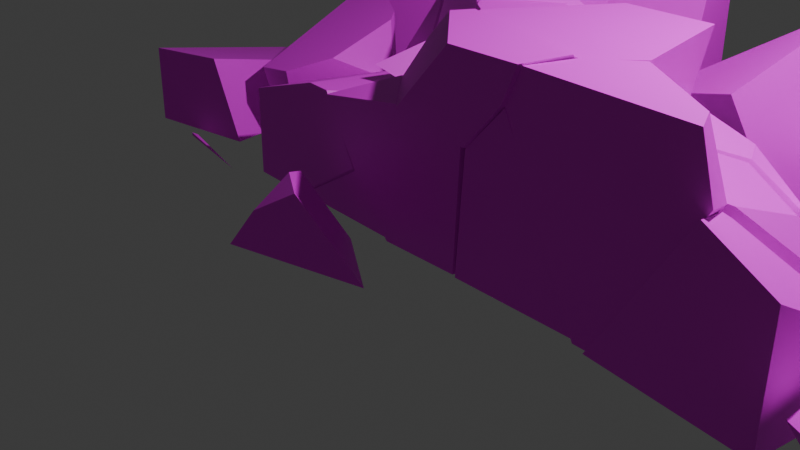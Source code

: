 # Source: muralla2.blend  (saved by Blender 4.2.66; exported with 4.5.12 LTS)
import bpy
from mathutils import Matrix  # noqa: F401  (used for matrix-valued properties, if any)

bpy.ops.wm.read_factory_settings(use_empty=True)
scene = bpy.context.scene
scene.name = 'Scene'

# ---- collections
col_collection = bpy.data.collections.new('Collection'); scene.collection.children.link(col_collection)

# ---- images (referenced by path relative to the original .blend; pixels are not part of the script)
import os
ASSET_DIR = os.environ.get("B2B_ASSET_DIR", "")  # directory of the original .blend (textures are referenced by path, not embedded)
HERE = os.path.dirname(os.path.abspath(__file__))  # packed textures are extracted next to this script under _unpacked/

def load_image(name, relpath, width, height, colorspace="sRGB"):
    """Load a texture the original file referenced (path relative to the .blend, or extracted next to this script)."""
    p = next((c for c in (os.path.join(HERE, relpath), os.path.join(ASSET_DIR, relpath)) if relpath and os.path.exists(c)), "")
    if p:
        img = bpy.data.images.load(p, check_existing=True)
        img.name = name
    else:  # same state as the original file: an image datablock whose file is absent (Cycles renders it pink)
        img = bpy.data.images.new(name, width, height)
        img.source = "FILE"
        img.filepath = "//" + (relpath or name)
    img.colorspace_settings.name = colorspace
    return img
img_muralla2_ao2_png = load_image('Muralla2_AO2.png', 'Muralla2_AO2.png', 1024, 1024, 'sRGB')

# ---- materials (node trees are filled in below, after node groups)
mat_material = bpy.data.materials.new('Material')
mat_material.alpha_threshold = 0.0
mat_material.roughness = 0.5
mat_material.line_color = (0.0, 0.0, 0.0, 1.0)

# ---- material node trees
mat_material.use_nodes = True; mat_material.node_tree.nodes.clear()
_N = mat_material.node_tree.nodes; _L = mat_material.node_tree.links
n0 = _N.new('ShaderNodeOutputMaterial'); n0.name = 'Material Output'; n0.location = (300, 300)
n1 = _N.new('ShaderNodeBsdfPrincipled'); n1.name = 'Principled BSDF'; n1.location = (10, 300)
n1.inputs[3].default_value = 1.45
n2 = _N.new('ShaderNodeTexImage'); n2.name = 'Image Texture'; n2.location = (-276, 288)
n2.image = img_muralla2_ao2_png
_L.new(n1.outputs[0], n0.inputs[0])
_L.new(n2.outputs[0], n1.inputs[0])
n0.is_active_output = True

# ---- world
world_world = bpy.data.worlds.new('World'); scene.world = world_world
world_world.use_nodes = True; world_world.node_tree.nodes.clear()
_N = world_world.node_tree.nodes; _L = world_world.node_tree.links
n0 = _N.new('ShaderNodeOutputWorld'); n0.name = 'World Output'; n0.location = (300, 300)
n1 = _N.new('ShaderNodeBackground'); n1.name = 'Background'; n1.location = (10, 300)
n1.inputs[0].default_value = (0.05088, 0.05088, 0.05088, 1.0)
_L.new(n1.outputs[0], n0.inputs[0])
n0.is_active_output = True
world_world.color = (0.05088, 0.05088, 0.05088)
world_world.sun_shadow_jitter_overblur = 0.0

# ---- cameras
cam_camera = bpy.data.cameras.new('Camera')
cam_camera.clip_end = 100.0
cam_camera.ortho_scale = 7.314

# ---- lights
light_light = bpy.data.lights.new('Light', 'POINT')
light_light.energy = 1000.0
light_light.shadow_soft_size = 0.1

# ---- meshes
me_cube_cell_001 = bpy.data.meshes.new('Cube_cell.001')
me_cube_cell_001.from_pydata([(-1.66, -0.9356, -0.201), (-1.487, -0.7703, 0.1848), (-0.0288, -0.4375, -0.5489), (-1.524, -0.4877, -0.2973), (-0.705, -0.2502, -0.4695), (-1.12, -0.5749, 0.4211), (-0.7605, -0.257, -0.2566), (0.138, -0.4832, -0.3294), (0.06556, -0.3675, -0.4776), (-0.5779, -0.2097, -0.4202), (-1.424, -0.5186, 0.08396), (-1.456, -0.4591, -0.1051), (0.3158, -1.06, 0.5005), (-1.013, -0.6423, 0.4775), (-1.049, -0.631, 0.4768), (-0.3521, -1.514, -0.3178), (-1.139, -1.49, -0.1939), (-1.093, -0.6173, 0.4761), (0.187, -1.518, 0.4988), (0.1836, -1.53, 0.4987), (0.03884, -1.526, 0.1433), (-1.109, -0.6406, 0.4758), (-1.131, -0.6735, 0.4755), (-1.214, -0.7997, 0.4742), (-0.5451, -1.508, 0.4863), (-1.013, -0.6423, 0.4775), (-1.049, -0.631, 0.4768), (-1.139, -1.49, -0.1939), (-0.3521, -1.514, -0.3178), (0.3158, -1.06, 0.5005), (-1.093, -0.6173, 0.4761), (0.187, -1.518, 0.4988), (0.1836, -1.53, 0.4987), (0.03884, -1.526, 0.1433), (-1.109, -0.6406, 0.4758), (-1.131, -0.6735, 0.4755), (-1.214, -0.7997, 0.4742), (-0.5451, -1.508, 0.4863), (-0.842, -1.499, 0.1462), (-0.6936, -1.504, 0.3162), (-1.099, -0.5662, 0.4054), (-0.7594, -0.2366, -0.2796), (-0.5815, -0.1832, -0.4459), (0.1426, -0.4338, -0.3695), (0.06581, -0.322, -0.5149), (0.1839, -0.261, -0.5091), (0.3167, -0.1456, -0.4917), (0.4498, -0.1305, -0.3677), (0.4139, -0.1275, -0.4088), (0.4393, -0.08678, -0.3767), (-1.07, -0.6063, 0.4577), (-0.3496, -0.8088, 0.4577), (-1.092, -0.543, 0.4577), (-0.3594, 0.5176, 0.4011), (-0.3522, 0.5176, 0.3574), (-0.745, -0.03446, 0.4577), (-0.2962, 0.5176, 0.02269), (0.3525, -1.006, 0.4577), (0.7014, -0.6603, 0.4577), (-0.3687, 0.5176, 0.4577), (-0.02126, 0.5176, -0.3297), (-0.221, 0.5176, -0.07447), (0.7187, -0.6431, 0.4577), (0.6858, -0.4524, 0.4577), (0.4712, 0.5176, 0.2408), (0.5183, 0.5176, 0.4577), (0.3601, 0.5176, -0.2667), (0.3581, 0.5176, -0.2735), (0.3454, 0.5176, -0.2839), (0.3, 0.5176, -0.3203), (0.2667, 0.5176, -0.347), (0.2247, 0.5176, -0.3447), (-0.3496, -0.8088, 0.4577), (-1.07, -0.6063, 0.4577), (-1.092, -0.543, 0.4577), (-0.3594, 0.5176, 0.4011), (-0.3522, 0.5176, 0.3574), (-0.745, -0.03446, 0.4577), (-0.2962, 0.5176, 0.02269), (0.3525, -1.006, 0.4577), (0.7014, -0.6603, 0.4577), (0.7187, -0.6431, 0.4577), (-0.3687, 0.5176, 0.4577), (-0.02126, 0.5176, -0.3297), (-0.221, 0.5176, -0.07447), (0.4712, 0.5176, 0.2408), (0.3601, 0.5176, -0.2667), (0.6858, -0.4524, 0.4577), (0.5183, 0.5176, 0.4577), (0.3581, 0.5176, -0.2735), (0.3454, 0.5176, -0.2839), (0.3, 0.5176, -0.3203), (0.2667, 0.5176, -0.347), (0.2247, 0.5176, -0.3447), (-2.081, -1.783, -0.9819), (-1.819, -2.113, -0.8128), (-2.507, -1.73, -1.502), (-2.517, -1.736, -1.518), (-2.509, -1.728, -1.518), (-2.478, -1.725, -1.518), (-1.563, -1.653, -1.521), (-2.218, -2.502, -1.519), (-1.956, -2.439, -1.151), (-2.509, -1.757, -1.518), (-1.535, -1.672, -1.521), (-1.927, -2.432, -1.111), (-0.8775, -2.175, -1.46), (-0.8155, -2.16, -1.524), (-1.482, -2.323, -0.8348), (-2.517, -1.736, -1.518), (-2.509, -1.728, -1.518), (-2.478, -1.725, -1.518), (-1.563, -1.653, -1.521), (-1.956, -2.439, -1.151), (-2.218, -2.502, -1.519), (-2.509, -1.757, -1.518), (-1.535, -1.672, -1.521), (-1.927, -2.432, -1.111), (-0.8775, -2.175, -1.46), (-0.8155, -2.16, -1.524), (-1.482, -2.323, -0.8348), (-1.862, 0.2543, -0.9804), (-3.16, 2.049, -0.4289), (-2.679, 0.4023, -0.6392), (-2.879, 0.6254, -0.4774), (-2.821, 0.4288, -0.6415), (-3.308, 2.578, -1.515), (-3.306, 2.454, -1.265), (-1.33, 2.683, -1.522), (-1.309, 2.67, -1.522), (-1.289, 0.9913, -0.8634), (-1.851, 0.253, -1.52), (-1.289, 0.9857, -1.043), (-1.797, 0.3221, -1.52), (-1.291, 0.9716, -1.522), (-3.296, 1.863, -0.2649), (-3.291, 1.416, -0.001909), (-1.292, 1.318, -0.7242), (-3.29, 1.337, -0.03566), (-1.292, 1.309, -0.7279), (-3.289, 1.265, -0.06616), (-3.299, 2.07, -0.488), (-3.289, 1.258, -0.06906), (-3.284, 0.5125, -0.8053), (-3.286, 0.5141, -1.515), (-3.308, 2.578, -1.515), (-3.306, 2.454, -1.265), (-1.33, 2.683, -1.522), (-1.292, 1.318, -0.7242), (-1.309, 2.67, -1.522), (-1.289, 0.9913, -0.8634), (-1.289, 0.9857, -1.043), (-1.851, 0.253, -1.52), (-1.797, 0.3221, -1.52), (-1.291, 0.9716, -1.522), (-3.289, 1.258, -0.06906), (-3.284, 0.5125, -0.8053), (-3.291, 1.416, -0.001909), (-3.296, 1.863, -0.2649), (-1.292, 1.309, -0.7279), (-3.29, 1.337, -0.03566), (-3.289, 1.265, -0.06616), (-3.299, 2.07, -0.488), (-3.286, 0.5141, -1.515), (1.732, -1.148, -0.2808), (2.358, -0.8652, -0.7099), (1.809, -1.12, -0.2971), (2.569, -0.7536, -0.9458), (2.574, -0.643, -1.522), (1.763, -1.192, -0.2369), (2.577, -1.832, -1.535), (2.568, -0.6424, -1.535), (2.231, -0.751, -1.534), (2.616, -0.6666, -1.536), (1.029, -1.621, -1.53), (1.07, -1.627, -1.462), (1.927, -1.743, -0.05201), (0.9845, -1.153, -1.53), (2.72, -0.7915, -1.131), (2.717, -0.8167, -0.9947), (2.728, -0.7207, -1.518), (2.727, -0.7234, -1.536), (2.59, -1.76, -0.3906), (2.581, -1.832, -0.3499), (2.688, -1.031, -0.8015), (2.713, -0.8407, -0.9729), (2.568, -0.6424, -1.535), (2.231, -0.751, -1.534), (2.616, -0.6666, -1.536), (1.029, -1.621, -1.53), (1.07, -1.627, -1.462), (1.927, -1.743, -0.05201), (0.9845, -1.153, -1.53), (2.72, -0.7915, -1.131), (2.717, -0.8167, -0.9947), (2.728, -0.7207, -1.518), (2.727, -0.7234, -1.536), (2.581, -1.832, -0.3499), (2.59, -1.76, -0.3906), (2.688, -1.031, -0.8015), (2.713, -0.8407, -0.9729), (-0.5938, 3.068, -1.524), (1.642, 2.908, -1.522), (1.625, 2.91, -1.532), (0.8302, 2.716, 0.1908), (-1.339, 2.455, -1.108), (-1.339, 2.444, -1.079), (-1.343, 2.454, -1.099), (-1.334, 2.441, -1.077), (-1.31, 2.463, -1.167), (0.2928, 1.439, -0.5482), (0.2668, 1.432, -0.4953), (-0.5883, 1.96, -0.7765), (0.2408, 1.425, -0.4422), (1.635, 2.892, -1.532), (-0.8537, 2.943, -1.524), (-0.9034, 2.894, -1.48), (0.7936, 2.679, 0.2226), (0.7389, 2.625, 0.2701), (-1.135, 2.513, -1.523), (0.7568, 1.57, -1.493), (0.7749, 1.576, -1.529), (-1.299, 2.466, -1.19), (1.642, 2.908, -1.522), (1.625, 2.91, -1.532), (0.8302, 2.716, 0.1908), (-1.339, 2.444, -1.079), (-1.334, 2.441, -1.077), (-1.339, 2.455, -1.108), (-1.343, 2.454, -1.099), (-1.31, 2.463, -1.167), (0.2928, 1.439, -0.5482), (0.2668, 1.432, -0.4953), (-0.5883, 1.96, -0.7765), (0.2408, 1.425, -0.4422), (-1.135, 2.513, -1.523), (-0.8537, 2.943, -1.524), (1.635, 2.892, -1.532), (0.7936, 2.679, 0.2226), (-0.9034, 2.894, -1.48), (0.7389, 2.625, 0.2701), (0.7568, 1.57, -1.493), (0.7749, 1.576, -1.529), (-1.299, 2.466, -1.19), (-4.604, -1.299, -1.511), (-3.567, -1.506, -1.514), (-3.804, -1.458, -1.505), (-3.917, -1.414, -1.513), (-4.591, -1.237, -1.511), (-4.603, -1.299, -1.476), (-3.567, -1.506, -1.514), (-3.804, -1.458, -1.505), (-3.917, -1.414, -1.513), (-4.591, -1.237, -1.511), (-4.603, -1.299, -1.476), (2.783, 2.686, -1.32), (2.544, 2.29, -0.7512), (2.443, 2.164, -0.5921), (1.524, 2.125, -1.342), (2.749, 1.774, -0.8071), (2.53, 2.08, -0.6238), (1.44, 2.183, -1.532), (2.136, 1.55, -1.534), (2.651, 2.735, -1.536), (2.735, 2.773, -1.536), (2.283, 1.452, -1.535), (3.076, 2.144, -1.537), (3.076, 2.139, -1.495), (3.041, 2.328, -1.537), (3.076, 2.144, -1.498), (3.081, 2.209, -1.537), (2.136, 1.55, -1.534), (1.44, 2.183, -1.532), (2.651, 2.735, -1.536), (2.735, 2.773, -1.536), (3.076, 2.144, -1.537), (3.076, 2.139, -1.495), (2.283, 1.452, -1.535), (3.041, 2.328, -1.537), (3.081, 2.209, -1.537), (3.076, 2.144, -1.498), (-1.182, 0.5983, -1.522), (-1.766, 0.09787, -0.9807), (-1.559, -0.1766, -0.8377), (-0.7254, -0.1546, -0.4775), (-0.5967, -0.1117, -0.4296), (-1.317, -0.4828, -1.352), (-0.04756, -0.3313, -0.5702), (0.3065, -0.2296, -0.7561), (0.3013, -0.08639, -0.4791), (0.04798, -0.2598, -0.5011), (0.168, -0.1995, -0.4949), (-0.1648, 0.5833, -0.3766), (-1.18, 0.5983, -0.8226), (-1.177, 0.8173, -0.864), (-1.178, 0.8069, -1.209), (-1.756, 0.09568, -1.52), (-1.179, 0.7971, -1.522), (-1.741, 0.07679, -1.521), (-0.02586, 0.5812, -0.3159), (0.2202, 0.5776, -0.3316), (-1.655, -0.03669, -1.521), (-1.428, -0.3332, -1.522), (-1.189, -0.5946, -1.522), (-1.197, -0.5928, -1.522), (0.3146, -0.508, -1.528), (0.3125, -0.4735, -1.528), (0.262, 0.577, -0.3344), (0.2592, 0.577, -0.5648), (0.2465, 0.5771, -1.527), (-0.2435, -0.7773, -1.526), (-0.1648, 0.5833, -0.3766), (-1.18, 0.5983, -0.8226), (-1.177, 0.8173, -0.864), (-1.178, 0.8069, -1.209), (-1.179, 0.7971, -1.522), (-1.756, 0.09568, -1.52), (-1.741, 0.07679, -1.521), (-0.02586, 0.5812, -0.3159), (0.2202, 0.5776, -0.3316), (-1.655, -0.03669, -1.521), (-1.428, -0.3332, -1.522), (-1.189, -0.5946, -1.522), (-1.197, -0.5928, -1.522), (-0.2435, -0.7773, -1.526), (0.3146, -0.508, -1.528), (0.3125, -0.4735, -1.528), (0.262, 0.577, -0.3344), (0.2592, 0.577, -0.5648), (0.2465, 0.5771, -1.527), (1.105, 0.3106, -0.525), (1.974, 0.3956, -1.419), (0.4304, -0.05825, -0.3642), (0.4306, -0.4075, -0.979), (0.4014, -0.09565, -0.3958), (2.31, -0.3086, -0.798), (1.966, -0.5008, -0.4278), (2.06, -0.4755, -0.5073), (2.441, -0.4089, -1.521), (2.445, -0.5189, -0.9447), (1.713, -0.9365, -0.2972), (1.637, -0.9699, -0.2808), (2.241, -0.6461, -0.7087), (0.437, -0.1013, -0.3549), (1.916, 0.4492, -1.15), (1.917, 0.4492, -1.159), (1.92, 0.449, -1.182), (1.929, 0.4483, -1.274), (1.911, 0.4496, -1.25), (1.97, 0.3279, -1.533), (1.96, 0.3211, -1.533), (0.6913, -0.542, -1.529), (1.857, 0.4532, -1.179), (1.817, 0.4559, -1.126), (1.771, 0.459, -1.065), (2.105, -0.5409, -1.534), (2.435, -0.4085, -1.535), (0.7713, -0.9361, -1.529), (0.5187, -0.6595, -1.528), (0.8915, -1.027, -1.53), (0.8339, -0.9834, -1.529), (1.916, 0.4492, -1.15), (1.917, 0.4492, -1.159), (1.92, 0.449, -1.182), (1.929, 0.4483, -1.274), (1.911, 0.4496, -1.25), (1.97, 0.3279, -1.533), (1.96, 0.3211, -1.533), (1.857, 0.4532, -1.179), (0.6913, -0.542, -1.529), (1.817, 0.4559, -1.126), (1.771, 0.459, -1.065), (0.8915, -1.027, -1.53), (2.105, -0.5409, -1.534), (2.435, -0.4085, -1.535), (0.7713, -0.9361, -1.529), (0.5187, -0.6595, -1.528), (0.8339, -0.9834, -1.529), (-5.652, 2.963, -1.507), (-3.177, 2.718, -1.175), (-4.83, 2.749, -0.04874), (-5.057, 3.637, -0.4059), (-3.209, 2.843, -1.225), (-5.832, 2.289, -1.506), (-5.838, 1.921, -1.506), (-5.779, 1.921, -1.507), (-5.825, 1.909, -1.506), (-5.836, 1.907, -1.503), (-3.328, 2.741, -1.397), (-3.41, 2.671, -1.515), (-5.825, 2.657, -1.506), (-3.413, 2.521, -1.515), (-5.823, 2.739, -1.506), (-5.768, 3.028, -1.433), (-5.838, 1.921, -1.506), (-5.836, 1.907, -1.503), (-5.057, 3.637, -0.4059), (-5.768, 3.028, -1.433), (-3.209, 2.843, -1.225), (-5.832, 2.289, -1.506), (-5.825, 1.909, -1.506), (-3.328, 2.741, -1.397), (-3.41, 2.671, -1.515), (-5.825, 2.657, -1.506), (-5.779, 1.921, -1.507), (-3.413, 2.521, -1.515), (-5.823, 2.739, -1.506), (-1.321, -0.4948, -1.352), (-2.415, -1.18, -1.518), (-1.426, -0.3417, -1.522), (-1.206, -0.6092, -1.522), (-2.605, -1.341, -1.517), (-1.745, -1.388, -0.9784), (-1.326, -1.411, -1.522), (-2.415, -1.18, -1.518), (-1.426, -0.3417, -1.522), (-1.206, -0.6092, -1.522), (-2.605, -1.341, -1.517), (-1.745, -1.388, -0.9784), (-1.326, -1.411, -1.522), (-1.709, -0.8938, -0.2003), (-0.07178, -0.4116, -0.5473), (-0.7475, -0.2165, -0.4686), (-1.567, -0.4469, -0.297), (-2.125, -1.397, -0.3568), (-1.326, -0.5339, -1.354), (-1.573, -0.2197, -0.8455), (-1.783, -0.3794, -0.5586), (-0.2576, -0.8553, -1.505), (-1.15, -0.6592, -1.522), (-0.405, -1.484, -0.3148), (-0.4328, -1.483, -0.3104), (-0.4592, -1.484, -1.507), (-1.311, -1.45, -1.522), (-1.218, -0.7455, -1.523), (-1.731, -1.433, -1.003), (-1.744, -1.432, -0.9859), (-1.205, -0.6473, -1.523), (-1.165, -1.453, -0.1959), (-2.126, -1.416, -0.3602), (-2.028, -1.42, -0.5206), (-1.192, -1.452, -0.1916), (-1.858, -1.426, -0.3117), (-0.2576, -0.8553, -1.505), (-0.4592, -1.484, -1.507), (-1.15, -0.6592, -1.522), (-0.405, -1.484, -0.3148), (-0.4328, -1.483, -0.3104), (-1.311, -1.45, -1.522), (-1.731, -1.433, -1.003), (-1.218, -0.7455, -1.523), (-1.744, -1.432, -0.9859), (-1.205, -0.6473, -1.523), (-1.165, -1.453, -0.1959), (-2.126, -1.416, -0.3602), (-2.028, -1.42, -0.5206), (-1.192, -1.452, -0.1916), (-1.858, -1.426, -0.3117), (3.937, -0.9723, -0.9779), (3.945, -0.98, -1.144), (3.998, -1.052, -1.375), (4.152, -1.279, -1.541), (3.878, -1.019, -1.359), (3.427, -1.204, -1.538), (3.218, -2.302, -0.8769), (3.326, -1.244, -1.538), (4.162, -1.323, -0.6759), (3.17, -1.257, -0.7873), (3.709, -1.624, -0.4532), (4.36, -1.591, -1.528), (2.7, -1.74, -1.174), (2.737, -1.492, -1.119), (3.012, -1.787, -1.46), (3.101, -1.804, -1.537), (3.682, -2.223, -1.539), (4.363, -1.596, -1.541), (3.096, -1.8, -1.537), (2.745, -1.441, -1.107), (4.162, -1.323, -0.6759), (3.709, -1.624, -0.4532), (3.17, -1.257, -0.7873), (4.36, -1.591, -1.528), (2.745, -1.441, -1.107), (2.7, -1.74, -1.174), (2.737, -1.492, -1.119), (3.012, -1.787, -1.46), (3.682, -2.223, -1.539), (3.101, -1.804, -1.537), (4.363, -1.596, -1.541), (3.096, -1.8, -1.537), (-4.655, 0.7634, -1.107), (-4.45, 0.6065, -1.051), (-5.714, 1.094, -1.274), (-5.194, 1.293, -1.509), (-5.777, 1.367, -1.507), (-5.181, 1.285, -1.509), (-4.314, 0.7287, -1.512), (-5.172, -1.277, -1.471), (-4.813, -1.195, -1.485), (-4.571, -1.108, -1.511), (-5.187, -1.21, -1.509), (-4.099, -1.029, -1.512), (-4.379, -1.096, -0.632), (-5.169, -1.277, -0.6529), (-5.714, 1.094, -1.274), (-5.777, 1.367, -1.507), (-5.194, 1.293, -1.509), (-5.181, 1.285, -1.509), (-4.314, 0.7287, -1.512), (-5.172, -1.277, -1.471), (-4.813, -1.195, -1.485), (-5.187, -1.21, -1.509), (-4.571, -1.108, -1.511), (-4.099, -1.029, -1.512), (-4.099, -1.029, -1.512), (-4.099, -1.029, -1.512), (-4.379, -1.096, -0.632), (-5.169, -1.277, -0.6529), (2.092, 0.615, -1.363), (2.712, 0.9867, -1.463), (1.881, 0.5256, -1.336), (1.495, 1.638, -1.499), (2.241, 0.6706, -1.323), (2.714, 0.9837, -1.456), (1.639, 0.3707, -0.8989), (1.623, 0.352, -0.7972), (1.003, 1.792, -0.9084), (1.587, 0.3938, -0.8398), (0.9982, 1.754, -0.8789), (1.256, 2.291, -1.16), (1.245, 2.308, -1.145), (1.329, 2.319, -1.075), (1.506, 1.409, -0.0831), (1.817, 2.38, -0.6669), (1.543, 1.845, -1.536), (1.503, 1.907, -1.484), (2.813, 1.199, -1.505), (1.921, 0.3843, -0.1091), (2.287, 0.5825, -0.4891), (2.344, 0.6274, -0.5535), (2.897, 1.058, -1.17), (2.961, 1.282, -1.299), (2.816, 1.201, -1.5), (1.256, 2.291, -1.16), (1.245, 2.308, -1.145), (1.329, 2.319, -1.075), (1.817, 2.38, -0.6669), (1.506, 1.409, -0.0831), (1.543, 1.845, -1.536), (1.503, 1.907, -1.484), (2.813, 1.199, -1.505), (1.921, 0.3843, -0.1091), (2.287, 0.5825, -0.4891), (2.344, 0.6274, -0.5535), (2.897, 1.058, -1.17), (2.961, 1.282, -1.299), (2.816, 1.201, -1.5), (-1.093, 3.492, -1.523), (-2.934, 2.061, -0.4301), (-3.093, 3.471, -1.516), (-3.084, 2.591, -1.516), (-1.106, 2.695, -1.523), (-3.075, 2.083, -0.4889), (-3.076, 2.116, -0.489), (-1.086, 3.38, 0.3379), (-1.083, 3.124, 0.3401), (-2.508, 3.477, -0.2575), (-3.09, 3.471, -0.5009), (-1.087, 3.492, 0.3367), (-1.083, 3.073, 0.218), (-1.085, 2.705, -1.523), (-1.083, 3.099, 0.3402), (-1.106, 2.695, -1.523), (-3.084, 2.591, -1.516), (-3.075, 2.083, -0.4889), (-3.076, 2.116, -0.489), (-3.09, 3.471, -0.5009), (-1.086, 3.38, 0.3379), (-1.083, 3.124, 0.3401), (-2.508, 3.477, -0.2575), (-1.087, 3.492, 0.3367), (-1.085, 2.705, -1.523), (-1.083, 3.073, 0.218), (-1.083, 3.099, 0.3402), (1.083, 0.3909, -0.5251), (1.944, 0.5389, -1.42), (0.4376, -0.02494, -0.364), (0.4616, -0.3725, -0.9756), (0.4106, -0.06649, -0.3969), (0.3228, -0.2281, -0.7586), (0.3145, -0.08514, -0.4788), (0.2458, 0.5773, -1.527), (0.3352, -0.5067, -1.528), (0.2618, 0.5774, -0.3338), (0.3399, 0.5778, -0.2714), (0.3773, 0.578, -0.2685), (0.3535, 0.5779, -0.2607), (0.9951, 0.5812, -0.4723), (1.733, 0.585, -1.061), (0.5669, -0.6191, -1.529), (0.3466, -0.514, -1.528), (1.781, 0.5852, -1.125), (1.935, 0.463, -1.533), (1.879, 0.5857, -1.253), (1.898, 0.5858, -1.279), (1.945, 0.4709, -1.533), (1.936, 0.586, -1.411), (1.923, 0.586, -1.533), (0.2458, 0.5773, -1.527), (0.3352, -0.5067, -1.528), (0.2618, 0.5774, -0.3338), (0.3399, 0.5778, -0.2714), (0.3773, 0.578, -0.2685), (0.3535, 0.5779, -0.2607), (0.9951, 0.5812, -0.4723), (1.733, 0.585, -1.061), (0.5669, -0.6191, -1.529), (0.3466, -0.514, -1.528), (1.935, 0.463, -1.533), (1.781, 0.5852, -1.125), (1.879, 0.5857, -1.253), (1.898, 0.5858, -1.279), (1.945, 0.4709, -1.533), (1.936, 0.586, -1.411), (1.923, 0.586, -1.533), (-1.088, 0.5988, 0.2863), (-0.6883, -0.1614, -0.4501), (-1.02, -0.4847, 0.2377), (-1.373, -0.3807, -0.2771), (-1.333, -0.438, -0.09075), (-0.6583, 0.05281, 0.2846), (-0.2852, 0.5955, 0.2768), (-0.2764, 0.5951, 0.2214), (-0.9837, -0.4203, 0.2913), (-0.2179, 0.5925, -0.1575), (-0.3979, 0.5938, -0.07281), (-1.731, 0.2159, 0.2962), (-1.088, 0.5986, 0.2547), (-1.088, 0.6451, 0.286), (-1.748, 0.1638, 0.2968), (-1.767, 0.1916, 0.2968), (-1.631, -0.005635, 0.2964), (-1.011, -0.4604, 0.2919), (-1.359, -0.2055, 0.2944), (-0.2852, 0.5955, 0.2768), (-0.2764, 0.5951, 0.2214), (-0.6583, 0.05281, 0.2846), (-0.2179, 0.5925, -0.1575), (-0.9837, -0.4203, 0.2913), (-0.3979, 0.5938, -0.07281), (-1.731, 0.2159, 0.2962), (-1.088, 0.6451, 0.286), (-1.088, 0.5986, 0.2547), (-1.748, 0.1638, 0.2968), (-1.767, 0.1916, 0.2968), (-1.631, -0.005635, 0.2964), (-1.011, -0.4604, 0.2919), (-1.359, -0.2055, 0.2944), (2.293, 0.6046, -1.396), (2.467, -0.307, -1.539), (2.415, -0.1932, -0.8089), (2.466, -0.4311, -0.9674), (2.272, 0.662, -1.123), (2.999, 0.3486, -0.4325), (2.981, 0.3078, -0.4383), (2.598, -0.5078, -1.012), (2.31, 0.6485, -1.386), (2.305, 0.6507, -1.387), (2.277, 0.661, -1.254), (2.588, -0.5282, -1.026), (2.596, -0.421, -1.545), (2.946, 0.3811, -1.364), (2.272, 0.662, -1.123), (2.999, 0.3486, -0.4325), (2.981, 0.3078, -0.4383), (2.598, -0.5078, -1.012), (2.31, 0.6485, -1.386), (2.305, 0.6507, -1.387), (2.277, 0.661, -1.254), (2.588, -0.5282, -1.026), (2.596, -0.421, -1.545), (2.946, 0.3811, -1.364), (3.604, -0.4779, -1.496), (3.2, -0.06197, -1.534), (3.75, -0.5362, -1.539), (3.997, -0.5926, -1.54), (4.265, -0.557, -1.37), (3.202, -0.05771, -1.538), (4.231, -0.2489, -1.541), (4.459, -0.2846, -1.365), (3.256, 0.02401, -1.194), (3.296, -0.0101, -1.175), (3.533, -0.2129, -1.062), (3.5, 0.3818, -1.509), (3.48, 0.3529, -1.538), (4.404, -0.4132, -1.061), (3.494, 0.3587, -1.539), (3.617, 0.3942, -1.539), (3.586, 0.4012, -1.539), (4.439, -0.4212, -1.061), (4.462, -0.3734, -1.102), (4.54, -0.2149, -1.236), (3.796, 0.2973, -1.497), (3.674, 0.3815, -1.539), (3.256, 0.02401, -1.194), (3.296, -0.0101, -1.175), (3.533, -0.2129, -1.062), (3.5, 0.3818, -1.509), (3.48, 0.3529, -1.538), (4.404, -0.4132, -1.061), (3.494, 0.3587, -1.539), (3.586, 0.4012, -1.539), (3.617, 0.3942, -1.539), (4.439, -0.4212, -1.061), (4.462, -0.3734, -1.102), (4.54, -0.2149, -1.236), (3.796, 0.2973, -1.497), (3.674, 0.3815, -1.539), (-3.176, 0.3621, -0.8159), (-3.222, 0.08989, -0.7751), (-4.534, 1.306, -1.321), (-4.451, 1.152, -1.514), (-3.201, 0.4582, -0.9899), (-3.351, -0.002976, -1.201), (-3.699, -0.4968, -1.496), (-3.251, 0.4648, -1.191), (-3.456, 0.5669, -1.451), (-4.31, 1.132, -1.504), (-3.691, 0.8708, -0.3537), (-4.826, 1.639, -0.2874), (-3.95, -0.53, -1.511), (-4.044, -0.7026, -0.7302), (-3.557, 0.7042, -0.3781), (-3.541, 0.6838, -0.3811), (-3.95, -0.5289, -1.516), (-3.71, -0.521, -1.475), (-3.674, -0.6828, -0.7036), (-3.674, -0.6851, -0.693), (-3.406, -0.2723, -0.5784), (-3.711, -0.5164, -1.497), (-3.731, -0.5174, -1.499), (-3.761, -0.519, -1.501), (-4.826, 1.639, -0.2874), (-3.691, 0.8708, -0.3537), (-4.044, -0.7026, -0.7302), (-3.95, -0.53, -1.511), (-3.557, 0.7042, -0.3781), (-3.406, -0.2723, -0.5784), (-3.541, 0.6838, -0.3811), (-3.95, -0.5289, -1.516), (-3.761, -0.519, -1.501), (-3.71, -0.521, -1.475), (-3.674, -0.6828, -0.7036), (-3.674, -0.6851, -0.693), (-3.711, -0.5164, -1.497), (-3.731, -0.5174, -1.499), (0.1363, -0.4502, -0.3568), (0.4564, -0.4619, -0.9778), (0.1825, -0.2802, -0.4953), (0.322, -0.3127, -0.7589), (-0.03416, -0.4083, -0.5707), (0.06372, -0.3381, -0.5004), (0.8966, -1.522, -1.53), (-0.4321, -1.482, -1.525), (-0.2526, -0.9014, -1.526), (-0.3582, -1.484, -0.4182), (0.5474, -0.7084, -1.528), (0.3256, -0.5929, -1.528), (0.5533, -0.7115, -1.528), (0.8161, -0.9788, -1.529), (0.818, -0.9914, -1.529), (0.04803, -1.496, 0.118), (-0.3443, -1.485, -0.3252), (-0.3525, -1.484, -0.3346), (-0.2371, -0.8517, -1.526), (-0.2278, -0.8474, -1.526), (0.3192, -0.5959, -1.528), (0.8966, -1.522, -1.53), (0.04803, -1.496, 0.118), (-0.4321, -1.482, -1.525), (-0.3582, -1.484, -0.4182), (-0.2526, -0.9014, -1.526), (0.5474, -0.7084, -1.528), (0.3256, -0.5929, -1.528), (0.5533, -0.7115, -1.528), (0.8161, -0.9788, -1.529), (0.818, -0.9914, -1.529), (-0.3443, -1.485, -0.3252), (-0.3525, -1.484, -0.3346), (-0.2371, -0.8517, -1.526), (-0.2278, -0.8474, -1.526), (0.3192, -0.5959, -1.528), (2.098, 0.5913, -1.421), (2.543, -0.227, -1.523), (2.782, 0.5744, -1.536), (2.095, 0.6391, -1.412), (2.081, 0.6403, -1.534), (2.092, 0.5238, -1.534), (2.389, 0.02312, -1.535), (2.684, -0.2936, -1.536), (2.7, -0.3009, -1.536), (2.7, -0.2981, -1.518), (2.783, 0.5744, -1.346), (2.538, -0.2267, -1.535), (2.095, 0.6391, -1.412), (2.081, 0.6403, -1.534), (2.092, 0.5238, -1.534), (2.389, 0.02312, -1.535), (2.7, -0.3009, -1.536), (2.7, -0.2981, -1.518), (2.684, -0.2936, -1.536), (2.783, 0.5744, -1.346), (2.538, -0.2267, -1.535), (-0.808, -0.02978, -0.3047), (-1.494, -0.2548, -0.1357), (-0.6319, 0.02342, -0.4709), (-1.564, -0.2869, -0.3265), (-2.82, 0.5909, -0.5105), (-2.619, 0.3629, -0.6758), (-1.791, -0.2297, -0.5834), (-0.7608, -0.02295, -0.5185), (-1.806, 0.2085, -1.018), (-1.594, -0.06066, -0.8749), (-3.222, 1.458, 0.3613), (-1.228, 1.277, -0.7223), (-1.221, 1.493, 0.4328), (-3.221, 1.472, 0.4332), (-3.209, 1.474, 0.4464), (-1.38, 0.6646, 0.4362), (-1.219, 0.7523, 0.4203), (-1.219, 0.7737, 0.4348), (-1.897, 0.3141, 0.4407), (-1.219, 0.7239, 0.401), (-0.3454, 0.7259, -0.007734), (-0.255, 0.7259, -0.1251), (-1.227, 0.7204, -0.8625), (-1.228, 0.9415, -0.9048), (-3.224, 1.383, -0.03803), (-1.229, 1.269, -0.7663), (-3.221, 1.47, 0.4464), (-2.986, 1.151, 0.4457), (-0.1149, 0.7259, -0.3074), (-0.07396, 0.7259, -0.3607), (-0.1024, 0.7258, -0.3732), (-3.224, 1.308, -0.06956), (-3.224, 1.236, -0.1003), (-3.224, 1.229, -0.1032), (-3.222, 1.359, 0.2493), (-3.221, 1.432, 0.4465), (-1.228, 1.277, -0.7223), (-1.221, 1.493, 0.4328), (-3.222, 1.458, 0.3613), (-3.221, 1.472, 0.4332), (-3.209, 1.474, 0.4464), (-1.219, 0.7523, 0.4203), (-1.219, 0.7737, 0.4348), (-1.38, 0.6646, 0.4362), (-1.219, 0.7239, 0.401), (-1.897, 0.3141, 0.4407), (-0.3454, 0.7259, -0.007734), (-0.255, 0.7259, -0.1251), (-1.227, 0.7204, -0.8625), (-1.228, 0.9415, -0.9048), (-0.1024, 0.7258, -0.3732), (-3.224, 1.308, -0.06956), (-3.224, 1.383, -0.03803), (-1.229, 1.269, -0.7663), (-3.221, 1.47, 0.4464), (-2.986, 1.151, 0.4457), (-0.1149, 0.7259, -0.3074), (-0.07396, 0.7259, -0.3607), (-3.224, 1.236, -0.1003), (-3.224, 1.229, -0.1032), (-3.222, 1.359, 0.2493), (-3.221, 1.432, 0.4465), (3.556, 0.797, -1.539), (3.559, 0.8027, -1.536), (3.524, 0.4258, -1.171), (3.994, 0.9411, -1.266), (3.951, 0.9569, -1.281), (3.425, 0.8457, -1.343), (3.421, 0.8419, -1.342), (3.227, 0.6694, -1.317), (3.312, 0.5511, -1.538), (3.761, 0.4927, -1.54), (3.792, 0.5305, -1.54), (3.355, 0.5116, -1.538), (3.596, 0.2923, -1.539), (3.994, 0.9411, -1.266), (3.951, 0.9569, -1.281), (3.425, 0.8457, -1.343), (3.421, 0.8419, -1.342), (3.227, 0.6694, -1.317), (3.312, 0.5511, -1.538), (3.355, 0.5116, -1.538), (3.761, 0.4927, -1.54), (3.792, 0.5305, -1.54), (3.596, 0.2923, -1.539), (-3.288, -1.324, -1.515), (-1.356, -0.5264, -1.351), (-1.584, -0.2079, -0.8369), (-2.153, -1.378, -0.3391), (-1.792, -0.3651, -0.5463), (-1.777, 0.07446, -0.9803), (-2.722, 0.3179, -0.6422), (-2.58, 0.2821, -0.6399), (-3.179, 0.4364, -1.516), (-3.285, -1.324, -0.6184), (-3.28, -1.241, -0.6268), (-2.73, -1.358, -0.4366), (-2.405, -1.378, -0.3304), (-3.176, 0.4357, -0.8062), (-1.809, 0.08379, -1.52), (-1.766, 0.07271, -1.52), (-1.753, 0.05355, -1.521), (-1.498, -0.317, -1.521), (-2.214, -1.39, -0.3344), (-1.461, -0.3703, -1.522), (-2.648, -1.364, -1.517), (-1.786, -1.417, -0.9764), (-2.069, -1.399, -0.4902), (-2.155, -1.394, -0.3421), (-2.165, -1.393, -0.3357), (-3.285, -1.324, -0.6184), (-2.73, -1.358, -0.4366), (-3.179, 0.4364, -1.516), (-1.809, 0.08379, -1.52), (-2.405, -1.378, -0.3304), (-3.176, 0.4357, -0.8062), (-1.766, 0.07271, -1.52), (-1.753, 0.05355, -1.521), (-1.498, -0.317, -1.521), (-1.461, -0.3703, -1.522), (-2.648, -1.364, -1.517), (-2.214, -1.39, -0.3344), (-1.786, -1.417, -0.9764), (-3.28, -1.241, -0.6268), (-2.069, -1.399, -0.4902), (-2.155, -1.394, -0.3421), (-2.165, -1.393, -0.3357), (-2.169, -0.0532, -0.59), (-2.229, -0.3201, -0.5382), (-1.757, -0.2501, -0.5694), (-2.285, -0.668, -0.2787), (-2.031, 0.2255, -0.02043), (-1.713, -0.249, -0.5316), (-1.887, 0.01017, -0.2524), (-2.289, -0.6836, -0.2833), (-1.864, -0.4704, -0.5234), (-1.778, -0.3759, -0.5446), (-1.718, -0.309, -0.5594), (-2.285, -0.668, -0.2787), (-2.031, 0.2255, -0.02043), (-1.887, 0.01017, -0.2524), (-1.713, -0.249, -0.5316), (-2.289, -0.6836, -0.2833), (-1.864, -0.4704, -0.5234), (-1.778, -0.3759, -0.5446), (-1.718, -0.309, -0.5594), (2.785, -0.8082, -1.536), (2.675, -0.5598, -1.023), (3.617, -0.9034, -1.539), (3.599, -0.8443, -1.539), (2.884, -0.2862, -1.537), (2.825, -0.2956, -1.536), (3.405, -0.2039, -1.538), (2.998, -0.1708, -1.019), (2.968, -0.5115, -0.8447), (2.735, -0.24, -1.165), (2.968, -0.5115, -0.8447), (3.617, -0.9034, -1.539), (3.599, -0.8443, -1.539), (2.884, -0.2862, -1.537), (2.825, -0.2956, -1.536), (3.405, -0.2039, -1.538), (2.998, -0.1708, -1.019), (2.735, -0.24, -1.165), (0.1676, -0.4583, -0.3734), (0.4886, -0.4928, -0.9913), (0.3588, -0.3339, -0.7774), (0.2202, -0.2906, -0.5188), (1.694, -1.038, -0.2773), (1.729, -1.08, -0.2302), (0.4929, -0.1756, -0.379), (0.456, -0.1703, -0.4227), (0.3594, -0.1836, -0.505), (1.93, -1.611, -0.03044), (1.897, -1.606, 0.07748), (1.636, -1.309, 0.4779), (1.659, -1.356, 0.4791), (1.769, -1.587, 0.4853), (1.073, -1.593, -1.449), (0.8069, -0.7364, 0.4617), (1.032, -1.592, -1.516), (0.9538, -1.129, -1.529), (0.8359, -1.04, -1.531), (0.8978, -1.583, -1.517), (0.8987, -1.087, -1.53), (0.7256, -0.6824, 0.4601), (0.7155, -0.6911, 0.4603), (0.1907, -1.487, 0.4802), (0.3388, -1.021, 0.4683), (0.04115, -1.486, 0.1272), (1.636, -1.309, 0.4779), (1.659, -1.356, 0.4791), (1.93, -1.611, -0.03044), (1.897, -1.606, 0.07748), (1.769, -1.587, 0.4853), (1.073, -1.593, -1.449), (0.8069, -0.7364, 0.4617), (1.032, -1.592, -1.516), (0.8978, -1.583, -1.517), (0.8359, -1.04, -1.531), (0.9538, -1.129, -1.529), (0.04115, -1.486, 0.1272), (0.8987, -1.087, -1.53), (0.7256, -0.6824, 0.4601), (0.7155, -0.6911, 0.4603), (0.1907, -1.487, 0.4802), (0.3388, -1.021, 0.4683)], [], [(8, 2, 9), (2, 4, 9), (4, 3, 9), (3, 6, 9), (6, 8, 9), (29, 7, 8), (7, 2, 8), (25, 8, 6, 26), (29, 8, 25), (33, 28, 2, 7), (0, 3, 2, 28, 27), (3, 4, 2), (36, 1, 0, 27, 37), (10, 11, 3), (11, 6, 3), (11, 10, 6), (10, 5, 6), (6, 5, 30, 26), (31, 7, 29), (7, 31, 32, 33), (34, 30, 5, 10), (35, 34, 10, 1), (1, 36, 35), (16, 15, 20, 19, 24, 39, 38), (1, 10, 3, 0), (17, 21, 22, 23, 24, 19, 18, 12, 13, 14), (73, 40, 72), (40, 73, 74), (76, 40, 74, 77, 75), (41, 40, 76, 78), (46, 48, 81, 80, 43, 45), (57, 43, 80), (82, 75, 77), (42, 84, 83), (41, 78, 84, 42), (42, 44, 41), (42, 45, 44), (45, 43, 44), (48, 47, 81), (87, 85, 88), (47, 86, 85, 87, 81), (47, 49, 89, 86), (49, 48, 90, 89), (90, 48, 91), (91, 48, 46, 92), (92, 46, 45, 93), (45, 42, 83, 93), (49, 47, 48), (51, 79, 58, 62, 63, 65, 59, 55, 52, 50), (61, 56, 54, 53, 59, 65, 64, 66, 67, 68, 69, 70, 71, 60), (44, 43, 57, 72, 40, 41), (110, 109, 96), (111, 110, 96, 94), (111, 94, 112), (115, 94, 96, 109), (95, 116, 112, 94), (95, 94, 113, 117), (95, 118, 119, 116), (118, 95, 120), (95, 117, 120), (105, 102, 114, 107, 106, 108), (94, 115, 101, 113), (114, 103, 97, 98, 99, 100, 104, 107), (146, 122, 147, 145), (148, 149, 147, 122, 158, 157), (151, 150, 121, 152, 153), (151, 153, 154), (125, 124, 155, 156), (159, 148, 157, 160), (162, 122, 146), (158, 122, 162), (124, 123, 140, 155), (124, 125, 123), (123, 125, 156), (163, 152, 121, 123, 156), (143, 142, 161, 138, 136, 135, 141, 127, 126, 144), (144, 126, 128, 129, 134, 133, 131), (132, 134, 129, 137, 139, 130), (160, 140, 123, 121, 150, 159), (187, 168, 186), (188, 186, 168), (165, 169, 191, 197, 198), (169, 175, 191), (167, 194, 193, 168), (168, 193, 195), (188, 168, 195, 196), (165, 167, 168), (165, 168, 187, 192, 164), (165, 166, 169), (166, 164, 169), (166, 165, 164), (199, 165, 198), (165, 199, 200), (200, 194, 167, 165), (190, 189, 170, 183, 176), (172, 171, 173, 181, 170, 189, 177), (164, 192, 174, 175, 169), (183, 170, 181, 180, 178, 179, 185, 184, 182), (226, 229, 228, 227), (227, 228, 230, 231, 232, 233), (233, 232, 234), (237, 242, 235, 236, 201, 224), (225, 201, 236, 239, 238), (241, 243, 235, 242), (231, 230, 243, 241), (201, 225, 223, 224), (219, 222, 209, 205, 207, 216, 215), (214, 202, 204, 217, 240, 213, 211, 210, 220, 221), (203, 202, 214), (213, 240, 206, 208, 212), (238, 239, 229, 226, 218), (251, 250, 252), (254, 251, 252, 253), (248, 244, 249), (244, 245, 246, 249), (245, 244, 248, 247), (271, 258, 272), (279, 278, 255, 256, 259, 280), (274, 273, 255), (276, 259, 277, 275), (272, 258, 257, 255, 273), (260, 256, 257), (256, 255, 257), (259, 260, 257), (274, 255, 278), (259, 276, 280), (256, 260, 259), (257, 258, 271, 277, 259), (269, 267, 266, 270), (265, 262, 261, 263, 264, 268, 270, 266), (283, 282, 316, 317), (283, 285, 282), (311, 285, 318), (283, 284, 285), (284, 287, 285), (287, 290, 285), (290, 291, 285), (318, 285, 291, 319), (286, 320, 321), (283, 317, 320, 286), (283, 286, 323, 322), (314, 315, 316, 282, 313), (327, 289, 325, 326, 328), (328, 326, 329), (319, 291, 289, 327), (312, 313, 282, 285, 311), (324, 287, 284, 283, 322), (288, 290, 287), (288, 291, 290), (288, 289, 291), (323, 286, 321), (288, 325, 289), (325, 288, 287, 324), (297, 281, 309, 306, 305, 310, 303, 304, 302, 301, 298, 296), (293, 281, 297, 295, 294), (281, 293, 292, 299, 300, 307, 308, 309), (362, 361, 335, 339), (339, 338, 363, 362), (338, 331, 364, 363), (364, 331, 366, 367, 365), (368, 365, 367, 369), (334, 370, 368, 369, 376), (370, 334, 330, 371), (340, 342, 337, 336), (337, 339, 335), (337, 342, 339), (366, 331, 338, 374), (341, 336, 330, 332), (374, 338, 373), (375, 333, 376), (376, 333, 334), (332, 330, 334), (333, 341, 334), (341, 343, 334), (343, 332, 334), (330, 337, 335, 361, 371), (336, 337, 330), (373, 338, 339, 342, 340, 372), (336, 341, 340), (341, 372, 340), (372, 341, 377), (377, 341, 333, 375), (343, 341, 332), (350, 349, 356, 355, 359, 360, 357, 358, 351), (354, 344, 345, 346, 347, 348, 352, 353), (406, 378, 402, 405, 404, 399, 403), (400, 394, 399, 404), (400, 395, 394), (378, 401, 402), (406, 393, 378), (380, 379, 398, 396), (390, 383, 384, 387, 380, 396, 397, 392), (378, 393, 381, 382, 401), (380, 387, 386, 385, 391, 379), (391, 389, 388, 398, 379), (414, 407, 415), (407, 416, 415), (418, 407, 414, 417), (409, 410, 419, 411, 408), (407, 418, 413, 416), (412, 411, 419), (446, 421, 422, 447), (448, 449, 450), (451, 425, 452, 450, 449), (426, 427, 422), (427, 423, 422), (433, 444, 430, 431, 438, 441, 457, 454, 455, 436, 435), (439, 424, 440), (422, 421, 443, 445), (424, 427, 426), (424, 423, 427), (424, 420, 423), (423, 420, 456, 453), (442, 456, 420, 424), (442, 424, 439), (424, 426, 425, 451, 440), (426, 422, 445, 452, 425), (428, 444, 433, 434, 437, 429), (447, 422, 423, 453), (432, 443, 421, 446), (480, 458, 463, 482), (460, 459, 458), (459, 462, 458), (462, 463, 458), (486, 487, 463, 461, 488), (484, 485, 483), (475, 481, 466, 479, 464, 474), (468, 478, 458, 480), (488, 461, 460, 469), (461, 463, 460), (463, 462, 460), (462, 459, 460), (489, 465, 463, 487), (482, 463, 465), (465, 489, 485, 484, 482), (469, 460, 458, 478), (474, 464, 470, 472, 476, 473), (470, 464, 479, 467, 477, 471), (491, 490, 504), (490, 491, 507, 506), (491, 508, 507), (512, 510, 509, 511), (513, 510, 512), (517, 516, 491, 504), (514, 508, 491, 516), (505, 504, 490, 506), (500, 497, 503, 492, 494), (500, 494, 493, 495, 496, 515, 499), (503, 497, 498, 501, 502), (543, 526, 544), (526, 545, 544), (518, 522, 552, 551, 524, 520), (548, 521, 549), (521, 526, 543, 549), (547, 526, 528), (521, 528, 526), (519, 520, 521, 548, 550), (546, 545, 526, 547), (528, 525, 551, 547), (527, 525, 528), (537, 538, 539, 554, 555, 533, 532), (522, 523, 553, 552), (540, 553, 523), (540, 523, 556, 541), (523, 519, 550, 556), (523, 518, 519), (518, 520, 519), (525, 524, 551), (524, 525, 527), (518, 523, 522), (524, 527, 528, 521, 520), (555, 542, 536, 534, 535, 529, 530, 531, 533), (576, 575, 578, 577, 579), (579, 577, 580), (573, 559, 557, 581, 561), (558, 569, 583), (575, 574, 558, 583, 578), (557, 568, 564, 565, 571, 582, 581), (558, 572, 570, 569), (558, 574, 560, 572), (557, 559, 567, 566, 568), (559, 573, 562, 563, 567), (612, 613, 586), (614, 584, 615), (616, 587, 617), (618, 599, 600, 609, 608, 624, 605), (617, 587, 589, 592), (592, 589, 590), (588, 586, 613, 611), (589, 587, 590), (587, 588, 590), (584, 588, 619, 615), (584, 586, 588), (614, 612, 586, 584), (585, 621, 620, 602, 622), (585, 623, 621), (607, 623, 585, 622), (587, 616, 602, 620, 619, 588), (611, 610, 590, 588), (591, 592, 590, 610), (593, 594, 596, 595, 597, 598, 601, 603, 604, 606, 624, 608), (645, 644, 646), (645, 646, 648, 626, 647), (649, 647, 626), (649, 626, 650, 651, 652), (654, 628, 629, 653), (653, 629, 655), (650, 626, 628, 654), (656, 657, 627), (656, 627, 626, 648), (627, 628, 626), (627, 629, 628), (657, 655, 629, 627), (642, 633, 630, 631, 625, 638, 636, 640, 639, 641, 643), (637, 625, 631, 632, 634, 635), (625, 637, 638), (673, 672, 660, 674), (674, 660, 675), (676, 658, 677), (678, 658, 660, 672), (658, 678, 677), (681, 663, 664, 665, 669, 680), (660, 661, 679, 675), (659, 658, 676, 671, 670), (659, 670, 679, 661), (668, 662, 663, 681, 666, 667), (659, 661, 660, 658), (705, 704, 683, 682), (706, 705, 682), (687, 704, 707, 708), (683, 704, 687), (687, 684, 683), (684, 682, 683), (687, 708, 710), (685, 684, 687), (685, 686, 684), (684, 686, 713, 709), (713, 686, 689, 714), (689, 715, 714), (689, 716, 715), (688, 717, 716, 689), (688, 689, 685), (689, 686, 685), (712, 717, 688, 685, 687, 710, 711), (709, 706, 682, 684), (690, 691, 692, 695, 699, 700, 701, 702, 703, 697, 698, 693), (694, 693, 698, 696), (722, 720, 742, 743), (746, 722, 743), (718, 722, 746, 748), (718, 719, 722), (725, 720, 722), (727, 721, 720), (745, 720, 721, 749), (725, 727, 720), (723, 725, 722, 719), (751, 723, 752), (724, 723, 751, 754), (724, 725, 723), (726, 727, 725), (724, 726, 725), (727, 726, 755, 741), (724, 754, 755, 726), (735, 736, 753, 744, 730, 734, 750, 740, 739), (719, 718, 748, 747), (744, 753, 738, 733, 732, 728, 729), (723, 719, 747, 737, 752), (731, 742, 720, 745), (727, 741, 749, 721), (779, 780, 781), (759, 782, 783), (757, 784, 782, 759), (757, 785, 784), (785, 757, 758, 786), (758, 756, 771), (756, 787, 771), (756, 760, 788, 787), (788, 760, 789, 781, 780), (790, 789, 760, 758), (790, 758, 791), (759, 783, 791, 758), (758, 757, 759), (761, 756, 758), (760, 761, 758), (761, 760, 756), (763, 777, 778, 772, 773, 765), (786, 758, 771, 762), (763, 764, 774, 775, 776, 767, 766, 768, 769, 770, 777), (792, 804, 805, 806), (807, 792, 806), (804, 792, 793, 809, 811), (793, 792, 807, 812), (810, 808, 809, 793, 812), (797, 796, 794, 800, 799, 803, 798), (794, 796, 795, 802), (794, 802, 801, 800), (874, 873, 817, 868), (854, 855, 856), (838, 849, 850, 830, 829, 857, 861, 836), (860, 833, 813), (851, 852, 853, 825, 824), (824, 866, 865, 851), (853, 852, 867), (822, 821, 862, 835, 863, 820), (819, 816, 814, 831, 868, 817), (821, 818, 864, 865, 866, 862), (813, 869, 860), (850, 827, 839, 848, 840, 858, 828, 830), (820, 815, 813), (813, 815, 870, 869), (870, 815, 820, 863), (822, 819, 821), (819, 818, 821), (864, 818, 871), (817, 873, 872), (818, 819, 817), (871, 818, 817, 872), (822, 820, 819), (820, 816, 819), (816, 820, 813, 814), (843, 861, 857, 859, 834, 841, 842), (837, 844, 845, 846, 847, 848, 839, 826, 823), (814, 813, 833, 832, 854, 856, 831), (889, 888, 896, 876), (876, 890, 889), (875, 891, 890, 876), (892, 891, 875, 893), (893, 875, 896, 895, 894), (897, 894, 895), (896, 875, 876), (877, 878, 879, 880, 881, 882), (887, 877, 882, 883, 886), (878, 877, 887, 884, 885), (904, 928, 936, 924, 927), (924, 936, 923), (904, 905, 928), (929, 903, 900, 930), (931, 930, 900), (905, 903, 929, 912), (927, 905, 904), (927, 934, 905), (931, 900, 899, 932), (919, 937, 921, 939, 916, 910, 909, 907, 898, 933), (938, 920, 901), (922, 901, 905, 934), (901, 902, 905), (902, 900, 905), (900, 903, 905), (938, 901, 922), (900, 902, 901, 920, 935, 899), (933, 898, 925, 926, 913, 914, 915, 917), (907, 908, 911, 925, 898), (899, 935, 918, 932), (905, 912, 906, 928), (952, 940, 951), (942, 953, 954), (940, 952, 953, 942), (942, 941, 940), (951, 940, 941, 955), (956, 955, 941), (958, 957, 942), (958, 942, 954), (941, 942, 957, 956), (944, 943, 947, 948, 949, 950, 945, 946), (971, 970, 959, 973, 972), (972, 974, 971), (975, 960, 967), (969, 961, 962, 965, 966), (960, 975, 976), (966, 965, 963, 964, 968), (976, 973, 959, 960), (960, 959, 970, 967), (1003, 1004, 1006, 1005, 982), (1004, 1007, 1006), (1008, 982, 1005), (981, 983, 982), (982, 983, 1016, 1009), (982, 1009, 1003), (1013, 982, 1008, 1010), (1013, 981, 982), (1012, 978, 984, 983, 981, 1015), (1013, 1015, 981), (1019, 977, 1002, 1018), (1016, 983, 984), (1016, 984, 980, 1017), (979, 985, 978), (985, 984, 978), (980, 979, 978), (977, 980, 1002), (985, 980, 984), (985, 979, 980), (986, 987, 990, 1000, 1014, 996, 993, 991), (977, 1019, 1017, 980), (980, 978, 1012, 1011, 1002), (994, 993, 996, 995, 997), (998, 999, 1001, 1000, 990, 989, 988, 992)])
_k = set([(12, 13), (12, 18), (13, 14), (14, 17), (15, 16), (15, 20), (16, 38), (17, 21), (18, 19), (19, 20), (21, 22), (22, 23), (23, 24), (24, 39), (25, 26), (25, 29), (26, 30), (27, 28), (27, 37), (28, 33), (29, 31), (30, 34), (31, 32), (32, 33), (34, 35), (35, 36), (36, 37), (38, 39), (50, 51), (50, 52), (51, 79), (52, 55), (53, 54), (53, 59), (54, 56), (55, 59), (56, 61), (57, 72), (57, 80), (58, 62), (58, 79), (60, 61), (60, 71), (62, 63), (63, 65), (64, 65), (64, 66), (66, 67), (67, 68), (68, 69), (69, 70), (70, 71), (72, 73), (73, 74), (74, 77), (75, 76), (75, 82), (76, 78), (77, 82), (78, 84), (80, 81), (81, 87), (83, 84), (83, 93), (85, 86), (85, 88), (86, 89), (87, 88), (89, 90), (90, 91), (91, 92), (92, 93), (97, 98), (97, 103), (98, 99), (99, 100), (100, 104), (101, 113), (101, 115), (102, 105), (102, 114), (103, 114), (104, 107), (105, 108), (106, 107), (106, 108), (109, 110), (109, 115), (110, 111), (111, 112), (112, 116), (113, 117), (116, 119), (117, 120), (118, 119), (118, 120), (126, 127), (126, 128), (127, 141), (128, 129), (129, 137), (130, 132), (130, 139), (131, 133), (131, 144), (132, 134), (133, 134), (135, 136), (135, 141), (136, 138), (137, 139), (138, 161), (140, 155), (140, 160), (142, 143), (142, 161), (143, 144), (145, 146), (145, 147), (146, 162), (147, 149), (148, 149), (148, 159), (150, 151), (150, 159), (151, 154), (152, 153), (152, 163), (153, 154), (155, 156), (156, 163), (157, 158), (157, 160), (158, 162), (171, 172), (171, 173), (172, 177), (173, 181), (174, 175), (174, 192), (175, 191), (176, 183), (176, 190), (177, 189), (178, 179), (178, 180), (179, 185), (180, 181), (182, 183), (182, 184), (184, 185), (186, 187), (186, 188), (187, 192), (188, 196), (189, 190), (191, 197), (193, 194), (193, 195), (194, 200), (195, 196), (197, 198), (198, 199), (199, 200), (202, 203), (202, 204), (203, 214), (204, 217), (205, 207), (205, 209), (206, 208), (206, 240), (207, 216), (208, 212), (209, 222), (210, 211), (210, 220), (211, 213), (212, 213), (214, 221), (215, 216), (215, 219), (217, 240), (218, 226), (218, 238), (219, 222), (220, 221), (223, 224), (223, 225), (224, 237), (225, 238), (226, 227), (227, 233), (228, 229), (228, 230), (229, 239), (230, 243), (231, 232), (231, 241), (232, 234), (233, 234), (235, 236), (235, 243), (236, 239), (237, 242), (241, 242), (245, 246), (245, 247), (246, 249), (247, 248), (248, 249), (250, 251), (250, 252), (251, 254), (252, 253), (253, 254), (261, 262), (261, 263), (262, 265), (263, 264), (264, 268), (265, 266), (266, 267), (267, 269), (268, 270), (269, 270), (271, 272), (271, 277), (272, 273), (273, 274), (274, 278), (275, 276), (275, 277), (276, 280), (278, 279), (279, 280), (292, 293), (292, 299), (293, 294), (294, 295), (295, 297), (296, 297), (296, 298), (298, 301), (299, 300), (300, 307), (301, 302), (302, 304), (303, 304), (303, 310), (305, 306), (305, 310), (306, 309), (307, 308), (308, 309), (311, 312), (311, 318), (312, 313), (313, 314), (314, 315), (315, 316), (316, 317), (317, 320), (318, 319), (319, 327), (320, 321), (321, 323), (322, 323), (322, 324), (324, 325), (325, 326), (326, 329), (327, 328), (328, 329), (344, 345), (344, 354), (345, 346), (346, 347), (347, 348), (348, 352), (349, 350), (349, 356), (350, 351), (351, 358), (352, 353), (353, 354), (355, 356), (355, 359), (357, 358), (357, 360), (359, 360), (361, 362), (361, 371), (362, 363), (363, 364), (364, 365), (365, 368), (366, 367), (366, 374), (367, 369), (368, 370), (369, 376), (370, 371), (372, 373), (372, 377), (373, 374), (375, 376), (375, 377), (381, 382), (381, 393), (382, 401), (383, 384), (383, 390), (384, 387), (385, 386), (385, 391), (386, 387), (388, 389), (388, 398), (389, 391), (390, 392), (392, 397), (393, 406), (394, 395), (394, 399), (395, 400), (396, 397), (396, 398), (399, 403), (400, 404), (401, 402), (402, 405), (403, 406), (404, 405), (408, 409), (408, 411), (409, 410), (410, 419), (411, 412), (412, 419), (413, 416), (413, 418), (414, 415), (414, 417), (415, 416), (417, 418), (428, 429), (428, 444), (429, 437), (430, 431), (430, 444), (431, 438), (432, 443), (432, 446), (433, 434), (433, 435), (434, 437), (435, 436), (436, 455), (438, 441), (439, 440), (439, 442), (440, 451), (441, 457), (442, 456), (443, 445), (445, 452), (446, 447), (447, 453), (448, 449), (448, 450), (449, 451), (450, 452), (453, 456), (454, 455), (454, 457), (466, 479), (466, 481), (467, 477), (467, 479), (468, 478), (468, 480), (469, 478), (469, 488), (470, 471), (470, 472), (471, 477), (472, 476), (473, 474), (473, 476), (474, 475), (475, 481), (480, 482), (482, 484), (483, 484), (483, 485), (485, 489), (486, 487), (486, 488), (487, 489), (492, 494), (492, 503), (493, 494), (493, 495), (495, 496), (496, 515), (497, 498), (497, 500), (498, 501), (499, 500), (499, 515), (501, 502), (502, 503), (504, 505), (504, 517), (505, 506), (506, 507), (507, 508), (508, 514), (509, 510), (509, 511), (510, 513), (511, 512), (512, 513), (514, 516), (516, 517), (529, 530), (529, 535), (530, 531), (531, 533), (532, 533), (532, 537), (534, 535), (534, 536), (536, 542), (537, 538), (538, 539), (539, 554), (540, 541), (540, 553), (541, 556), (542, 555), (543, 544), (543, 549), (544, 545), (545, 546), (546, 547), (547, 551), (548, 549), (548, 550), (550, 556), (551, 552), (552, 553), (554, 555), (560, 572), (560, 574), (561, 573), (561, 581), (562, 563), (562, 573), (563, 567), (564, 565), (564, 568), (565, 571), (566, 567), (566, 568), (569, 570), (569, 583), (570, 572), (571, 582), (574, 575), (575, 576), (576, 579), (577, 578), (577, 580), (578, 583), (579, 580), (581, 582), (591, 592), (591, 610), (592, 617), (593, 594), (593, 608), (594, 596), (595, 596), (595, 597), (597, 598), (598, 601), (599, 600), (599, 618), (600, 609), (601, 603), (602, 616), (602, 622), (603, 604), (604, 606), (605, 618), (605, 624), (606, 624), (607, 622), (607, 623), (608, 609), (610, 611), (611, 613), (612, 613), (612, 614), (614, 615), (615, 619), (616, 617), (619, 620), (620, 621), (621, 623), (630, 631), (630, 633), (631, 632), (632, 634), (633, 642), (634, 635), (635, 637), (636, 638), (636, 640), (637, 638), (639, 640), (639, 641), (641, 643), (642, 643), (644, 645), (644, 646), (645, 647), (646, 648), (647, 649), (648, 656), (649, 652), (650, 651), (650, 654), (651, 652), (653, 654), (653, 655), (655, 657), (656, 657), (662, 663), (662, 668), (663, 664), (664, 665), (665, 669), (666, 667), (666, 681), (667, 668), (669, 680), (670, 671), (670, 679), (671, 676), (672, 673), (672, 678), (673, 674), (674, 675), (675, 679), (676, 677), (677, 678), (680, 681), (690, 691), (690, 693), (691, 692), (692, 695), (693, 694), (694, 696), (695, 699), (696, 698), (697, 698), (697, 703), (699, 700), (700, 701), (701, 702), (702, 703), (704, 705), (704, 707), (705, 706), (706, 709), (707, 708), (708, 710), (709, 713), (710, 711), (711, 712), (712, 717), (713, 714), (714, 715), (715, 716), (716, 717), (728, 729), (728, 732), (729, 744), (730, 734), (730, 744), (731, 742), (731, 745), (732, 733), (733, 738), (734, 750), (735, 736), (735, 739), (736, 753), (737, 747), (737, 752), (738, 753), (739, 740), (740, 750), (741, 749), (741, 755), (742, 743), (743, 746), (745, 749), (746, 748), (747, 748), (751, 752), (751, 754), (754, 755), (762, 771), (762, 786), (763, 764), (763, 765), (764, 774), (765, 773), (766, 767), (766, 768), (767, 776), (768, 769), (769, 770), (770, 777), (771, 787), (772, 773), (772, 778), (774, 775), (775, 776), (777, 778), (779, 780), (779, 781), (780, 788), (781, 789), (782, 783), (782, 784), (783, 791), (784, 785), (785, 786), (787, 788), (789, 790), (790, 791), (795, 796), (795, 802), (796, 797), (797, 798), (798, 803), (799, 800), (799, 803), (800, 801), (801, 802), (804, 805), (804, 811), (805, 806), (806, 807), (807, 812), (808, 809), (808, 810), (809, 811), (810, 812), (823, 826), (823, 837), (824, 825), (824, 866), (825, 853), (826, 839), (827, 839), (827, 850), (828, 830), (828, 858), (829, 830), (829, 857), (831, 856), (831, 868), (832, 833), (832, 854), (833, 860), (834, 841), (834, 859), (835, 862), (835, 863), (836, 838), (836, 861), (837, 844), (838, 849), (840, 848), (840, 858), (841, 842), (842, 843), (843, 861), (844, 845), (845, 846), (846, 847), (847, 848), (849, 850), (851, 852), (851, 865), (852, 867), (853, 867), (854, 855), (855, 856), (857, 859), (860, 869), (862, 866), (863, 870), (864, 865), (864, 871), (868, 874), (869, 870), (871, 872), (872, 873), (873, 874), (878, 879), (878, 885), (879, 880), (880, 881), (881, 882), (882, 883), (883, 886), (884, 885), (884, 887), (886, 887), (888, 889), (888, 896), (889, 890), (890, 891), (891, 892), (892, 893), (893, 894), (894, 897), (895, 896), (895, 897), (906, 912), (906, 928), (907, 908), (907, 909), (908, 911), (909, 910), (910, 916), (911, 925), (912, 929), (913, 914), (913, 926), (914, 915), (915, 917), (916, 939), (917, 933), (918, 932), (918, 935), (919, 933), (919, 937), (920, 935), (920, 938), (921, 937), (921, 939), (922, 934), (922, 938), (923, 924), (923, 936), (924, 927), (925, 926), (927, 934), (928, 936), (929, 930), (930, 931), (931, 932), (943, 944), (943, 947), (944, 946), (945, 946), (945, 950), (947, 948), (948, 949), (949, 950), (951, 952), (951, 955), (952, 953), (953, 954), (954, 958), (955, 956), (956, 957), (957, 958), (961, 962), (961, 969), (962, 965), (963, 964), (963, 965), (964, 968), (966, 968), (966, 969), (967, 970), (967, 975), (970, 971), (971, 974), (972, 973), (972, 974), (973, 976), (975, 976), (986, 987), (986, 991), (987, 990), (988, 989), (988, 992), (989, 990), (991, 993), (992, 998), (993, 994), (994, 997), (995, 996), (995, 997), (996, 1014), (998, 999), (999, 1001), (1000, 1001), (1000, 1014), (1002, 1011), (1002, 1018), (1003, 1004), (1003, 1009), (1004, 1007), (1005, 1006), (1005, 1008), (1006, 1007), (1008, 1010), (1009, 1016), (1010, 1013), (1011, 1012), (1012, 1015), (1013, 1015), (1016, 1017), (1017, 1019), (1018, 1019)])
me_cube_cell_001.attributes.new('sharp_edge', 'BOOLEAN', 'EDGE').data.foreach_set('value', [ (min(e.vertices), max(e.vertices)) in _k for e in me_cube_cell_001.edges])
_uv = me_cube_cell_001.uv_layers.new(name='UVMap')
_uv.uv.foreach_set('vector', [0.2151, 0.8472, 0.2089, 0.8426, 0.2127, 0.8039, 0.2089, 0.8426, 0.2077, 0.7968, 0.2127, 0.8039, 0.1866, 0.5797, 0.2347, 0.5919, 0.1791, 0.5828, 0.2347, 0.5919, 0.1898, 0.5937, 0.1791, 0.5828, 0.1898, 0.5937, 0.1359, 0.5783, 0.1791, 0.5828, 0.1083, 0.6419, 0.1293, 0.5879, 0.1359, 0.5783, 0.9331, 0.8408, 0.9476, 0.8385, 0.9417, 0.845, 0.199, 0.6419, 0.1359, 0.5783, 0.1898, 0.5937, 0.2015, 0.6419, 0.1083, 0.6419, 0.1359, 0.5783, 0.199, 0.6419, 0.916, 0.7812, 0.9476, 0.7707, 0.9476, 0.8385, 0.9331, 0.8408, 0.1468, 0.7501, 0.1773, 0.7501, 0.2089, 0.8426, 0.1355, 0.8429, 0.122, 0.7932, 0.1773, 0.7501, 0.2077, 0.7968, 0.2089, 0.8426, 0.714, 0.9304, 0.6938, 0.9432, 0.6666, 0.9422, 0.6665, 0.8927, 0.714, 0.8672, 0.7354, 0.3443, 0.7256, 0.3472, 0.7145, 0.3441, 0.2306, 0.6044, 0.1898, 0.5937, 0.2347, 0.5919, 0.2306, 0.6044, 0.2275, 0.6167, 0.1898, 0.5937, 0.2275, 0.6167, 0.2069, 0.6384, 0.1898, 0.5937, 0.1898, 0.5937, 0.2069, 0.6384, 0.2045, 0.6419, 0.2015, 0.6419, 0.8923, 0.7835, 0.9331, 0.8408, 0.8859, 0.8107, 0.9331, 0.8408, 0.8923, 0.7835, 0.8924, 0.7828, 0.916, 0.7812, 0.03295, 0.01633, 0.03467, 0.01564, 0.03712, 0.01812, 0.03712, 0.03927, 0.03054, 0.01724, 0.03295, 0.01633, 0.03712, 0.03927, 0.01992, 0.0393, 0.01992, 0.0393, 0.02131, 0.02066, 0.03054, 0.01724, 0.952, 0.4345, 0.918, 0.427, 0.918, 0.3937, 0.924, 0.3709, 0.9513, 0.385, 0.9515, 0.3974, 0.9516, 0.4098, 0.738, 0.3281, 0.7354, 0.3443, 0.7145, 0.3441, 0.7145, 0.3148, 0.81, 0.3017, 0.8083, 0.3023, 0.8058, 0.303, 0.7963, 0.3057, 0.7653, 0.2502, 0.7782, 0.2044, 0.779, 0.2044, 0.81, 0.2053, 0.81, 0.2962, 0.81, 0.2987, 0.5191, 0.8751, 0.516, 0.8786, 0.5194, 0.8361, 0.516, 0.8786, 0.5191, 0.8751, 0.5197, 0.8792, 0.8285, 0.216, 0.8175, 0.3013, 0.8143, 0.2995, 0.818, 0.2595, 0.8257, 0.216, 0.864, 0.2752, 0.8175, 0.3013, 0.8285, 0.216, 0.8501, 0.2159, 0.8601, 0.5736, 0.8651, 0.5683, 0.9199, 0.5778, 0.92, 0.5794, 0.8687, 0.5948, 0.8595, 0.585, 0.9214, 0.6114, 0.8687, 0.5948, 0.92, 0.5794, 0.8221, 0.216, 0.8257, 0.216, 0.818, 0.2595, 0.8777, 0.267, 0.8577, 0.2139, 0.8777, 0.2084, 0.864, 0.2752, 0.8501, 0.2159, 0.8577, 0.2139, 0.8777, 0.267, 0.467, 0.8832, 0.4633, 0.8508, 0.4766, 0.8865, 0.8971, 0.238, 0.9394, 0.2108, 0.9359, 0.2187, 0.9394, 0.2108, 0.9443, 0.2213, 0.9359, 0.2187, 0.8651, 0.5683, 0.8676, 0.5667, 0.9199, 0.5778, 0.9202, 0.5699, 0.9075, 0.5326, 0.9214, 0.53, 0.8676, 0.5667, 0.8749, 0.5388, 0.9075, 0.5326, 0.9202, 0.5699, 0.9199, 0.5778, 0.8676, 0.5667, 0.8671, 0.5651, 0.8745, 0.5389, 0.8749, 0.5388, 0.9453, 0.1915, 0.9457, 0.1946, 0.9158, 0.1644, 0.9165, 0.1639, 0.9158, 0.1644, 0.9457, 0.1946, 0.9135, 0.1663, 0.9135, 0.1663, 0.9457, 0.1946, 0.9415, 0.1995, 0.9118, 0.1676, 0.9118, 0.1676, 0.9415, 0.1995, 0.9394, 0.2108, 0.9097, 0.1694, 0.9394, 0.2108, 0.8971, 0.238, 0.8971, 0.1794, 0.9097, 0.1694, 0.9453, 0.1915, 0.9476, 0.1933, 0.9457, 0.1946, 0.1605, 0.7424, 0.1129, 0.7424, 0.09705, 0.7145, 0.09626, 0.7131, 0.1017, 0.7017, 0.1292, 0.6437, 0.1849, 0.6593, 0.1989, 0.7007, 0.2118, 0.7387, 0.2093, 0.7423, 0.3866, 0.9335, 0.393, 0.9287, 0.4148, 0.9251, 0.4177, 0.9246, 0.4214, 0.924, 0.4214, 0.9803, 0.4072, 0.9774, 0.3741, 0.9704, 0.3736, 0.9702, 0.373, 0.9694, 0.3706, 0.9666, 0.3688, 0.9644, 0.369, 0.9618, 0.37, 0.9462, 0.4633, 0.8508, 0.4717, 0.8411, 0.5197, 0.798, 0.5194, 0.8361, 0.516, 0.8786, 0.4766, 0.8865, 0.02183, 0.008734, 0.0211, 0.008734, 0.0217, 0.007871, 0.295, 0.6545, 0.2969, 0.6545, 0.2968, 0.6555, 0.2691, 0.6896, 0.295, 0.6545, 0.2691, 0.6896, 0.238, 0.6545, 0.1659, 0.9125, 0.1276, 0.9291, 0.1648, 0.9111, 0.1659, 0.9111, 0.2475, 0.7009, 0.2359, 0.6545, 0.238, 0.6545, 0.2691, 0.6896, 0.1155, 0.9562, 0.1276, 0.9291, 0.1397, 0.9688, 0.1368, 0.9694, 0.2475, 0.7009, 0.1865, 0.6589, 0.1828, 0.6547, 0.2359, 0.6545, 0.1865, 0.6589, 0.2475, 0.7009, 0.2229, 0.6996, 0.5328, 0.1485, 0.5118, 0.1446, 0.5328, 0.1227, 0.8904, 0.2537, 0.893, 0.2522, 0.917, 0.2387, 0.917, 0.3166, 0.9129, 0.313, 0.8723, 0.2776, 0.1276, 0.9291, 0.1659, 0.9125, 0.1659, 0.9629, 0.1397, 0.9688, 0.7629, 0.007257, 0.8148, 0.0003021, 0.8162, 0.0001292, 0.8166, 0.0007709, 0.8163, 0.002804, 0.8067, 0.06198, 0.805, 0.06348, 0.7629, 0.1015, 0.2317, 0.6365, 0.2469, 0.5816, 0.3537, 0.6528, 0.2297, 0.6528, 0.06763, 0.2553, 0.1585, 0.2553, 0.1594, 0.2566, 0.1181, 0.3749, 0.1057, 0.3839, 0.0757, 0.3839, 0.9468, 0.4373, 0.9585, 0.437, 0.9508, 0.4978, 0.9155, 0.4975, 0.9155, 0.4918, 0.9468, 0.4373, 0.9155, 0.4918, 0.9155, 0.4381, 0.489, 0.06533, 0.4935, 0.08156, 0.4956, 0.1376, 0.4669, 0.07944, 0.06707, 0.2553, 0.06763, 0.2553, 0.0757, 0.3839, 0.07062, 0.3841, 0.2377, 0.5855, 0.2469, 0.5816, 0.2317, 0.6365, 0.1057, 0.3839, 0.1181, 0.3749, 0.12, 0.3841, 0.02488, 0.3597, 0.01047, 0.3475, 0.06605, 0.3843, 0.06563, 0.3843, 0.02488, 0.3597, 0.01249, 0.3568, 0.01047, 0.3475, 0.493, 0.05957, 0.489, 0.06533, 0.4669, 0.07944, 0.4257, 0.05912, 0.4647, 0.0004505, 0.4956, 0.01642, 0.493, 0.05957, 0.4669, 0.07944, 0.5569, 0.7881, 0.5095, 0.7439, 0.5093, 0.7435, 0.5074, 0.7395, 0.5052, 0.7351, 0.5221, 0.7131, 0.5365, 0.7036, 0.5865, 0.6882, 0.6026, 0.6833, 0.6026, 0.7926, 0.2755, 0.1413, 0.2755, 0.006539, 0.4048, 0.001038, 0.4061, 0.001945, 0.4061, 0.1129, 0.3726, 0.1549, 0.369, 0.1594, 0.1517, 0.9103, 0.1205, 0.9127, 0.1205, 0.8308, 0.1725, 0.8932, 0.1722, 0.8936, 0.1634, 0.9094, 0.07062, 0.3841, 0.06605, 0.3843, 0.01047, 0.3475, 0.0003027, 0.2953, 0.04681, 0.2561, 0.06707, 0.2553, 0.6037, 0.7676, 0.6046, 0.7876, 0.6037, 0.7873, 0.6037, 0.7907, 0.6037, 0.7873, 0.6046, 0.7876, 0.9296, 0.08222, 0.8946, 0.05524, 0.9097, 0.02022, 0.952, 0.02012, 0.952, 0.02499, 0.6503, 0.1061, 0.679, 0.02418, 0.679, 0.1288, 0.6423, 0.7888, 0.6392, 0.7991, 0.6303, 0.799, 0.6046, 0.7876, 0.6046, 0.7876, 0.6303, 0.799, 0.605, 0.7986, 0.6037, 0.7907, 0.6046, 0.7876, 0.605, 0.7986, 0.6038, 0.7986, 0.6577, 0.777, 0.6423, 0.7888, 0.6046, 0.7876, 0.6577, 0.777, 0.6046, 0.7876, 0.6037, 0.7676, 0.6037, 0.6946, 0.6856, 0.7414, 0.9296, 0.08222, 0.8969, 0.06044, 0.8946, 0.05524, 0.8969, 0.06044, 0.8922, 0.05803, 0.8946, 0.05524, 0.6845, 0.7458, 0.6577, 0.777, 0.6856, 0.7414, 0.952, 0.07416, 0.9296, 0.08222, 0.952, 0.02499, 0.9296, 0.08222, 0.952, 0.07416, 0.9518, 0.08719, 0.9518, 0.08719, 0.9518, 0.08884, 0.9419, 0.0917, 0.9296, 0.08222, 0.7598, 0.459, 0.7598, 0.464, 0.6972, 0.4278, 0.7261, 0.3567, 0.7598, 0.3543, 0.7782, 0.2815, 0.7882, 0.3023, 0.7871, 0.3056, 0.7844, 0.3133, 0.7113, 0.3133, 0.7113, 0.2113, 0.7412, 0.2043, 0.6481, 0.1021, 0.654, 0.01132, 0.679, 0.01917, 0.679, 0.02418, 0.6503, 0.1061, 0.8319, 0.8572, 0.8319, 0.9345, 0.7714, 0.9321, 0.7713, 0.9309, 0.7751, 0.9058, 0.7765, 0.897, 0.7778, 0.8956, 0.7882, 0.8849, 0.8279, 0.8597, 0.6315, 0.1169, 0.6326, 0.116, 0.6332, 0.116, 0.6315, 0.1173, 0.6315, 0.1173, 0.6332, 0.116, 0.6368, 0.116, 0.6143, 0.2391, 0.6111, 0.2391, 0.6203, 0.175, 0.6203, 0.175, 0.6111, 0.2391, 0.6078, 0.2391, 0.3133, 0.3762, 0.3008, 0.4782, 0.1618, 0.4782, 0.1659, 0.4448, 0.1776, 0.4301, 0.3122, 0.3754, 0.1379, 0.3742, 0.2801, 0.3355, 0.2921, 0.3438, 0.2925, 0.3475, 0.1381, 0.3769, 0.6724, 0.2391, 0.6382, 0.116, 0.6587, 0.116, 0.6747, 0.2391, 0.6143, 0.2391, 0.6368, 0.116, 0.6382, 0.116, 0.6724, 0.2391, 0.2801, 0.3355, 0.1379, 0.3742, 0.1607, 0.2543, 0.162, 0.2544, 0.04486, 0.937, 0.05933, 0.9174, 0.06033, 0.9161, 0.06289, 0.9126, 0.06332, 0.9121, 0.06332, 0.9597, 0.06331, 0.9651, 0.2969, 0.5774, 0.2967, 0.5786, 0.1748, 0.5786, 0.1716, 0.5762, 0.1668, 0.5727, 0.1822, 0.4806, 0.186, 0.4807, 0.1898, 0.4808, 0.2577, 0.4826, 0.2604, 0.4827, 0.01004, 0.0161, 0.01092, 0.01675, 0.01004, 0.01747, 0.6463, 0.3657, 0.5629, 0.3657, 0.6267, 0.2423, 0.6268, 0.2427, 0.636, 0.3009, 0.1381, 0.3769, 0.2925, 0.3475, 0.2959, 0.3802, 0.2948, 0.381, 0.1386, 0.381, 0.01213, 0.01652, 0.01308, 0.0007619, 0.0131, 0.02439, 0.008915, 0.06952, 0.01213, 0.01652, 0.0131, 0.02439, 0.0131, 0.06987, 0.03493, 0.0005372, 0.03493, 0.004367, 0.03286, 0.004042, 0.05236, 0.917, 0.05236, 0.8652, 0.05288, 0.877, 0.05459, 0.9168, 0.01554, 0.06987, 0.01554, 0.0007979, 0.01965, 0.0007979, 0.01696, 0.04625, 0.9576, 0.356, 0.948, 0.3016, 0.9607, 0.2957, 0.7091, 0.9763, 0.7024, 0.981, 0.6757, 0.9891, 0.681, 0.9584, 0.7118, 0.9397, 0.7116, 0.9727, 0.904, 0.02416, 0.9016, 0.02826, 0.8939, 0.01331, 0.9145, 0.5138, 0.9672, 0.4976, 0.9672, 0.5568, 0.9127, 0.5158, 0.8671, 0.08734, 0.8594, 0.07578, 0.8457, 0.001336, 0.8939, 0.01331, 0.9016, 0.02826, 0.689, 0.9467, 0.681, 0.9584, 0.6814, 0.9477, 0.857, 0.002659, 0.8939, 0.01331, 0.8457, 0.001336, 0.9046, 0.3668, 0.8933, 0.3419, 0.8916, 0.3341, 0.904, 0.02416, 0.8939, 0.01331, 0.917, 0.001336, 0.7118, 0.9397, 0.7118, 0.9725, 0.7116, 0.9727, 0.681, 0.9584, 0.689, 0.9467, 0.7118, 0.9397, 0.8916, 0.3341, 0.948, 0.3016, 0.9576, 0.356, 0.9568, 0.3668, 0.9046, 0.3668, 0.03723, 0.002418, 0.03723, 0.002123, 0.0393, 0.003929, 0.03723, 0.00655, 0.8865, 0.3698, 0.8753, 0.3728, 0.8143, 0.3799, 0.8391, 0.2966, 0.8409, 0.2909, 0.8759, 0.2949, 0.8835, 0.2981, 0.8865, 0.301, 0.7824, 0.5406, 0.7759, 0.564, 0.7413, 0.5677, 0.7411, 0.5661, 0.1601, 0.524, 0.097, 0.5141, 0.1758, 0.5073, 0.07373, 0.4661, 0.097, 0.5141, 0.06454, 0.4654, 0.1601, 0.524, 0.1052, 0.5177, 0.097, 0.5141, 0.1052, 0.5177, 0.06019, 0.524, 0.097, 0.5141, 0.06019, 0.524, 0.05432, 0.5189, 0.097, 0.5141, 0.05432, 0.5189, 0.04694, 0.5142, 0.097, 0.5141, 0.06454, 0.4654, 0.097, 0.5141, 0.04694, 0.5142, 0.04859, 0.4639, 0.7464, 0.5193, 0.7399, 0.5569, 0.737, 0.5327, 0.7824, 0.5406, 0.7411, 0.5661, 0.7399, 0.5569, 0.7464, 0.5193, 0.7824, 0.5406, 0.7464, 0.5193, 0.7345, 0.5102, 0.7345, 0.5098, 0.9396, 0.2882, 0.9204, 0.2882, 0.9208, 0.2291, 0.9538, 0.2279, 0.9607, 0.2882, 0.3185, 0.8908, 0.3299, 0.8604, 0.3996, 0.8411, 0.3995, 0.8427, 0.3335, 0.8908, 0.3335, 0.8908, 0.3995, 0.8427, 0.3962, 0.8908, 0.04859, 0.4639, 0.04694, 0.5142, 0.03905, 0.5059, 0.04589, 0.4636, 0.1409, 0.4711, 0.1423, 0.4567, 0.1758, 0.5073, 0.097, 0.5141, 0.07373, 0.4661, 0.7345, 0.4629, 0.8015, 0.4704, 0.8079, 0.5057, 0.7824, 0.5406, 0.7345, 0.5098, 0.3484, 0.8538, 0.3313, 0.8409, 0.3358, 0.8333, 0.3484, 0.8538, 0.331, 0.8491, 0.3313, 0.8409, 0.3484, 0.8538, 0.3299, 0.8604, 0.331, 0.8491, 0.7345, 0.5102, 0.7464, 0.5193, 0.737, 0.5327, 0.3484, 0.8538, 0.3996, 0.8411, 0.3299, 0.8604, 0.3996, 0.8411, 0.3484, 0.8538, 0.3358, 0.8333, 0.3989, 0.8036, 0.4847, 0.2574, 0.4719, 0.2592, 0.4847, 0.3516, 0.4176, 0.3663, 0.4154, 0.3668, 0.3924, 0.3335, 0.3948, 0.2706, 0.3948, 0.2701, 0.4093, 0.2526, 0.4262, 0.235, 0.4326, 0.2283, 0.4337, 0.2272, 0.4345, 0.9238, 0.4345, 0.9694, 0.4247, 0.9689, 0.4242, 0.9484, 0.4237, 0.9259, 0.5214, 0.7948, 0.5671, 0.7948, 0.5964, 0.8593, 0.6004, 0.8681, 0.5995, 0.8838, 0.5993, 0.8865, 0.5842, 0.8864, 0.5214, 0.8859, 0.5389, 0.9999, 0.5383, 1.0, 0.5152, 0.9633, 0.5247, 0.9516, 0.5247, 0.9516, 0.5624, 0.9536, 0.5404, 0.9998, 0.5389, 0.9999, 0.5624, 0.9536, 0.5559, 0.9956, 0.5464, 0.9992, 0.5404, 0.9998, 0.414, 0.7813, 0.4035, 0.7817, 0.3953, 0.779, 0.3953, 0.7783, 0.4157, 0.7805, 0.4208, 0.7779, 0.4157, 0.7805, 0.3953, 0.7783, 0.3953, 0.6841, 0.477, 0.6856, 0.4246, 0.776, 0.4208, 0.7779, 0.3953, 0.6841, 0.3953, 0.6713, 0.4246, 0.776, 0.477, 0.6856, 0.4678, 0.7353, 0.429, 0.7738, 0.7385, 0.1663, 0.7397, 0.1271, 0.7544, 0.1319, 0.7557, 0.138, 0.7544, 0.1319, 0.7413, 0.1115, 0.757, 0.1124, 0.7544, 0.1319, 0.7397, 0.1271, 0.7413, 0.1115, 0.5633, 0.9948, 0.5559, 0.9956, 0.5624, 0.9536, 0.5633, 0.954, 0.739, 0.1717, 0.7557, 0.138, 0.8297, 0.161, 0.8297, 0.2111, 0.8472, 0.4812, 0.8463, 0.4814, 0.8472, 0.4604, 0.6243, 0.8158, 0.664, 0.8532, 0.6264, 0.84, 0.3953, 0.6713, 0.4349, 0.6759, 0.477, 0.6856, 0.4793, 0.6884, 0.4678, 0.7353, 0.477, 0.6856, 0.664, 0.8532, 0.7074, 0.772, 0.7047, 0.8668, 0.7074, 0.772, 0.7074, 0.8649, 0.7047, 0.8668, 0.827, 0.2121, 0.8297, 0.2111, 0.8286, 0.214, 0.8297, 0.161, 0.7544, 0.1319, 0.757, 0.1124, 0.8141, 0.1106, 0.8189, 0.1185, 0.7557, 0.138, 0.7544, 0.1319, 0.8297, 0.161, 0.8472, 0.4604, 0.8463, 0.4814, 0.8091, 0.4751, 0.794, 0.4595, 0.7676, 0.4215, 0.8472, 0.3838, 0.7557, 0.138, 0.739, 0.1717, 0.7385, 0.1663, 0.7666, 0.4165, 0.8472, 0.3838, 0.7676, 0.4215, 0.6238, 0.8063, 0.7074, 0.772, 0.6241, 0.8109, 0.6241, 0.8109, 0.7074, 0.772, 0.664, 0.8532, 0.6243, 0.8158, 0.827, 0.2121, 0.739, 0.1717, 0.8297, 0.2111, 0.6527, 0.3546, 0.6527, 0.3538, 0.7096, 0.3538, 0.7054, 0.3766, 0.6898, 0.4606, 0.6855, 0.4622, 0.6807, 0.464, 0.6566, 0.4683, 0.6561, 0.4547, 0.01984, 0.04191, 0.02402, 0.05197, 0.02371, 0.05249, 0.02292, 0.05381, 0.01983, 0.05895, 0.01981, 0.05699, 0.01981, 0.05121, 0.01982, 0.04687, 0.3716, 0.161, 0.3877, 0.1699, 0.3908, 0.3175, 0.3811, 0.3188, 0.3192, 0.1719, 0.3425, 0.1648, 0.3663, 0.1617, 0.318, 0.169, 0.3186, 0.168, 0.3425, 0.1648, 0.3192, 0.1719, 0.318, 0.169, 0.3178, 0.1683, 0.3186, 0.168, 0.1389, 0.384, 0.002067, 0.4481, 0.002942, 0.4394, 0.3716, 0.161, 0.3908, 0.1617, 0.3877, 0.1699, 0.4754, 0.2447, 0.5172, 0.1481, 0.524, 0.1533, 0.524, 0.2817, 0.7641, 0.6722, 0.7453, 0.6751, 0.7264, 0.6779, 0.7256, 0.6778, 0.7256, 0.5718, 0.7817, 0.5893, 0.7809, 0.6643, 0.7683, 0.6716, 0.1389, 0.384, 0.1485, 0.3853, 0.1408, 0.4607, 0.0007857, 0.4607, 0.002067, 0.4481, 0.5142, 0.6703, 0.3875, 0.6703, 0.3877, 0.6697, 0.3893, 0.6677, 0.4738, 0.5656, 0.5035, 0.5656, 0.4738, 0.5656, 0.4791, 0.5604, 0.4894, 0.5603, 0.5045, 0.5602, 0.5035, 0.5656, 0.09246, 0.7406, 0.1052, 0.824, 0.09246, 0.8253, 0.02528, 0.01528, 0.02528, 0.0009531, 0.0393, 0.0124, 0.1332, 0.7651, 0.1052, 0.824, 0.09246, 0.7406, 0.09247, 0.7244, 0.7831, 0.5421, 0.8057, 0.5424, 0.8406, 0.5823, 0.7831, 0.643, 0.7831, 0.6268, 0.0001368, 0.4156, 0.0001368, 0.3494, 0.02838, 0.3784, 0.01127, 0.4192, 0.9738, 0.7424, 0.9738, 0.7969, 0.9392, 0.7548, 0.4966, 0.2903, 0.5682, 0.2723, 0.5786, 0.3168, 0.4966, 0.2921, 0.2275, 0.8952, 0.2205, 0.8531, 0.2697, 0.8952, 0.2203, 0.8518, 0.2798, 0.8815, 0.2756, 0.8952, 0.2697, 0.8952, 0.2205, 0.8531, 0.702, 0.1104, 0.7186, 0.09637, 0.7351, 0.1577, 0.7186, 0.09637, 0.738, 0.1079, 0.7351, 0.1577, 0.872, 0.9058, 0.8365, 0.9061, 0.8365, 0.8285, 0.8376, 0.8282, 0.8684, 0.8195, 0.8696, 0.8192, 0.8972, 0.826, 0.9083, 0.8287, 0.9039, 0.8393, 0.8911, 0.8701, 0.8905, 0.8712, 0.2156, 0.8043, 0.2167, 0.8041, 0.2168, 0.8165, 0.7351, 0.1577, 0.738, 0.2038, 0.6757, 0.2096, 0.6643, 0.151, 0.2167, 0.8041, 0.2822, 0.8215, 0.2948, 0.8436, 0.497, 0.4028, 0.5605, 0.3691, 0.565, 0.3841, 0.497, 0.4028, 0.5306, 0.3768, 0.5605, 0.3691, 0.5605, 0.3691, 0.5306, 0.3768, 0.4958, 0.3414, 0.4958, 0.3396, 0.4958, 0.3852, 0.4958, 0.3414, 0.5306, 0.3768, 0.497, 0.4028, 0.4958, 0.3852, 0.497, 0.4028, 0.4958, 0.4028, 0.2167, 0.8041, 0.2948, 0.8436, 0.2798, 0.8815, 0.2203, 0.8518, 0.2168, 0.8165, 0.702, 0.1104, 0.7351, 0.1577, 0.6643, 0.151, 0.6637, 0.1474, 0.6729, 0.1362, 0.3659, 0.9563, 0.3235, 0.9487, 0.3183, 0.8933, 0.3647, 0.8932, 0.3712, 0.8932, 0.3709, 0.8969, 0.4966, 0.2921, 0.5786, 0.3168, 0.5605, 0.3691, 0.4958, 0.3396, 0.9412, 0.9607, 0.9028, 0.9518, 0.8862, 0.8842, 0.9541, 0.8842, 0.7608, 0.383, 0.7783, 0.3404, 0.8113, 0.3731, 0.7787, 0.4094, 0.8046, 0.3382, 0.7892, 0.341, 0.7783, 0.3404, 0.7892, 0.341, 0.8026, 0.3462, 0.7783, 0.3404, 0.8026, 0.3462, 0.8113, 0.3731, 0.7783, 0.3404, 0.9563, 0.6805, 0.9104, 0.6899, 0.8961, 0.6477, 0.9318, 0.6161, 0.9563, 0.6201, 0.8173, 0.9387, 0.8013, 0.965, 0.8013, 0.9392, 0.7838, 0.8868, 0.7829, 0.8868, 0.7261, 0.8908, 0.7114, 0.8563, 0.7397, 0.8022, 0.7838, 0.8266, 0.7608, 0.9703, 0.7622, 0.9348, 0.7906, 0.9348, 0.8013, 0.9869, 0.8188, 0.3081, 0.8168, 0.3263, 0.8046, 0.3382, 0.8178, 0.3083, 0.9318, 0.6161, 0.8961, 0.6477, 0.914, 0.6135, 0.8961, 0.6477, 0.9071, 0.6178, 0.914, 0.6135, 0.8026, 0.3462, 0.7892, 0.341, 0.8046, 0.3382, 0.91, 0.69, 0.8935, 0.6543, 0.8961, 0.6477, 0.9104, 0.6899, 0.7787, 0.4094, 0.8113, 0.3731, 0.8106, 0.3789, 0.8384, 0.9825, 0.8013, 0.9719, 0.8013, 0.965, 0.8173, 0.9387, 0.8205, 0.9386, 0.8178, 0.3083, 0.8046, 0.3382, 0.7783, 0.3404, 0.7608, 0.3186, 0.2489, 0.9356, 0.2904, 0.9356, 0.2885, 0.9891, 0.268, 0.9809, 0.2625, 0.9787, 0.2624, 0.9783, 0.8432, 0.9579, 0.8345, 0.9077, 0.8886, 0.9077, 0.8865, 0.9514, 0.8604, 0.9672, 0.8575, 0.9657, 0.1758, 0.1114, 0.165, 0.1246, 0.1025, 0.1621, 0.4431, 0.5162, 0.4429, 0.5004, 0.4598, 0.5624, 0.4596, 0.5633, 0.4429, 0.5004, 0.4738, 0.5004, 0.4598, 0.5624, 0.09824, 0.174, 0.09525, 0.1574, 0.09382, 0.1335, 0.09825, 0.1332, 0.09825, 0.2052, 0.09525, 0.1574, 0.09824, 0.174, 0.1022, 0.001151, 0.1551, 0.0007068, 0.1758, 0.1114, 0.1025, 0.1621, 0.8363, 0.1827, 0.8363, 0.1065, 0.8671, 0.1163, 0.8952, 0.1943, 0.1022, 0.1812, 0.1025, 0.1621, 0.165, 0.1246, 0.1382, 0.1677, 0.1599, 0.01592, 0.1611, 0.01148, 0.2129, 0.0002385, 0.2129, 0.1488, 0.2027, 0.1681, 0.2479, 0.2533, 0.07516, 0.2533, 0.08842, 0.2172, 0.08912, 0.2165, 0.1372, 0.1694, 0.2522, 0.1814, 0.2503, 0.2126, 0.6059, 0.9189, 0.6592, 0.9193, 0.6607, 0.9389, 0.6638, 0.9782, 0.6059, 0.9622, 0.1047, 0.9483, 0.06602, 0.9469, 0.1048, 0.9469, 0.5594, 0.9052, 0.5697, 0.9446, 0.5645, 0.9425, 0.05214, 0.6346, 0.0468, 0.6268, 0.08417, 0.5877, 0.1201, 0.5856, 0.09631, 0.6323, 0.06373, 0.6419, 0.1028, 0.9854, 0.09033, 0.9891, 0.1031, 0.9803, 0.09033, 0.9891, 0.06602, 0.9469, 0.1047, 0.9483, 0.1031, 0.9803, 0.6004, 0.8884, 0.5594, 0.9052, 0.5599, 0.9027, 0.8035, 0.7267, 0.768, 0.6989, 0.7698, 0.6972, 0.4574, 0.8362, 0.4059, 0.8015, 0.4592, 0.7461, 0.4727, 0.7428, 0.4727, 0.8358, 0.6004, 0.9563, 0.5697, 0.9446, 0.5594, 0.9052, 0.6004, 0.8884, 0.768, 0.6989, 0.7599, 0.7964, 0.7125, 0.8035, 0.7125, 0.7335, 0.7629, 0.7929, 0.7599, 0.7964, 0.768, 0.6989, 0.000418, 0.6872, 0.02654, 0.6803, 0.03131, 0.6798, 0.07704, 0.6754, 0.09061, 0.6829, 0.09061, 0.7838, 0.03022, 0.7527, 0.0468, 0.6268, 0.01378, 0.61, 0.07784, 0.5878, 0.08417, 0.5877, 0.01714, 0.5886, 0.07784, 0.5878, 0.01378, 0.61, 0.01714, 0.5886, 0.01378, 0.61, 0.0007616, 0.602, 0.001602, 0.5856, 0.01378, 0.61, 0.01344, 0.6103, 0.0007445, 0.6024, 0.0007616, 0.602, 0.01378, 0.61, 0.05214, 0.6346, 0.01344, 0.6103, 0.4174, 0.8111, 0.4059, 0.8015, 0.4574, 0.8362, 0.1019, 0.6284, 0.09631, 0.6323, 0.1201, 0.5856, 0.7663, 0.7964, 0.7599, 0.7964, 0.7629, 0.7929, 0.05214, 0.6346, 0.01378, 0.61, 0.0468, 0.6268, 0.7663, 0.7964, 0.7629, 0.7929, 0.768, 0.6989, 0.8035, 0.7267, 0.7918, 0.7994, 0.6255, 0.6456, 0.6238, 0.6608, 0.6237, 0.6612, 0.5423, 0.7009, 0.5378, 0.6992, 0.5094, 0.6891, 0.5081, 0.6886, 0.5109, 0.6823, 0.5271, 0.6456, 0.559, 0.5579, 0.4705, 0.5579, 0.5324, 0.4252, 0.5491, 0.4252, 0.5582, 0.5193, 0.5582, 0.5193, 0.5491, 0.4252, 0.5564, 0.4252, 0.556, 0.3879, 0.6135, 0.3879, 0.6135, 0.5186, 0.5621, 0.5186, 0.5615, 0.5172, 0.4945, 0.4897, 0.4874, 0.354, 0.4945, 0.35, 0.4705, 0.5579, 0.4683, 0.5579, 0.4666, 0.5485, 0.5308, 0.4252, 0.5324, 0.4252, 0.6507, 0.3689, 0.6507, 0.4902, 0.6453, 0.49, 0.6329, 0.4894, 0.6317, 0.4894, 0.6305, 0.4813, 0.6128, 0.3669, 0.4945, 0.4897, 0.3865, 0.4113, 0.386, 0.41, 0.4874, 0.354, 0.4945, 0.4897, 0.4931, 0.4956, 0.4231, 0.4952, 0.3865, 0.4113, 0.643, 0.6441, 0.5164, 0.6439, 0.5164, 0.5776, 0.5532, 0.5616, 0.643, 0.5227, 0.5497, 0.8931, 0.5502, 0.9397, 0.4843, 0.9607, 0.4843, 0.9589, 0.4843, 0.8873, 0.3344, 0.8046, 0.3345, 0.8061, 0.2953, 0.8037, 0.3325, 0.7647, 0.3199, 0.7601, 0.3313, 0.7179, 0.3856, 0.9203, 0.4029, 0.8841, 0.3997, 0.9214, 0.7518, 0.1107, 0.6816, 0.02097, 0.6885, 0.006616, 0.689, 0.005876, 0.7598, 0.0004048, 0.7598, 0.11, 0.7523, 0.1114, 0.3997, 0.9214, 0.4029, 0.8841, 0.416, 0.8703, 0.4005, 0.9214, 0.4005, 0.9214, 0.416, 0.8703, 0.4239, 0.8516, 0.2928, 0.8057, 0.2953, 0.8037, 0.3345, 0.8061, 0.3346, 0.807, 0.416, 0.8703, 0.4029, 0.8841, 0.4239, 0.8516, 0.4029, 0.8841, 0.4212, 0.8455, 0.4239, 0.8516, 0.6422, 0.3052, 0.6338, 0.2535, 0.6822, 0.3456, 0.678, 0.3434, 0.6422, 0.3052, 0.6315, 0.2567, 0.6338, 0.2535, 0.3325, 0.7647, 0.3344, 0.8046, 0.2953, 0.8037, 0.3199, 0.7601, 0.702, 0.3507, 0.6926, 0.3508, 0.6908, 0.35, 0.7096, 0.3467, 0.7096, 0.3475, 0.702, 0.3507, 0.7013, 0.3526, 0.6926, 0.3508, 0.7092, 0.3522, 0.7013, 0.3526, 0.702, 0.3507, 0.7096, 0.3475, 0.6726, 0.2413, 0.7096, 0.2344, 0.7096, 0.3467, 0.6908, 0.35, 0.6822, 0.3456, 0.6338, 0.2535, 0.3346, 0.807, 0.3352, 0.8122, 0.2923, 0.8122, 0.2928, 0.8057, 0.4607, 0.9166, 0.4005, 0.9214, 0.4239, 0.8516, 0.4607, 0.8393, 0.3292, 0.7008, 0.3334, 0.7057, 0.3341, 0.7065, 0.3336, 0.7081, 0.3207, 0.7474, 0.2828, 0.7947, 0.2787, 0.7978, 0.2704, 0.8041, 0.2687, 0.8053, 0.2601, 0.8079, 0.2521, 0.8071, 0.2513, 0.7008, 0.8024, 0.8446, 0.7988, 0.8442, 0.7988, 0.8016, 0.8024, 0.8446, 0.7988, 0.8016, 0.7988, 0.7644, 0.8472, 0.7901, 0.8273, 0.8472, 0.8504, 0.5675, 0.8441, 0.5764, 0.8084, 0.5271, 0.8504, 0.5675, 0.8084, 0.5271, 0.8704, 0.488, 0.8777, 0.5349, 0.8745, 0.5332, 0.4825, 0.8954, 0.4825, 0.9541, 0.4704, 0.95, 0.4811, 0.8971, 0.4811, 0.8971, 0.4704, 0.95, 0.4727, 0.9075, 0.8704, 0.488, 0.8084, 0.5271, 0.817, 0.4854, 0.87, 0.4854, 0.4408, 0.9435, 0.4587, 0.9233, 0.443, 0.9466, 0.7988, 0.7612, 0.8023, 0.7597, 0.8472, 0.7901, 0.7988, 0.7644, 0.8023, 0.7597, 0.8347, 0.7495, 0.8472, 0.7901, 0.8023, 0.7597, 0.8228, 0.7484, 0.8347, 0.7495, 0.4587, 0.9233, 0.4727, 0.9075, 0.4704, 0.95, 0.443, 0.9466, 0.9258, 0.08442, 0.9258, 0.0876, 0.9258, 0.1251, 0.9258, 0.1681, 0.8825, 0.1386, 0.8808, 0.1411, 0.8621, 0.09413, 0.8611, 0.09148, 0.8631, 0.09069, 0.8757, 0.08591, 0.8977, 0.08525, 0.4109, 0.04103, 0.4127, 0.04014, 0.4345, 0.08629, 0.4315, 0.08839, 0.4109, 0.1026, 0.4109, 0.0899, 0.02183, 0.01822, 0.02035, 0.01965, 0.02035, 0.01651, 0.2467, 0.9607, 0.1927, 0.9607, 0.2256, 0.9133, 0.2467, 0.9578, 0.2467, 0.9578, 0.2256, 0.9133, 0.2443, 0.9001, 0.9288, 0.1546, 0.9289, 0.1577, 0.9284, 0.1546, 0.3083, 0.8622, 0.3166, 0.8678, 0.2723, 0.905, 0.3002, 0.8599, 0.04107, 0.03275, 0.04107, 0.02271, 0.04367, 0.0311, 0.7162, 0.905, 0.7749, 0.8903, 0.7751, 0.8931, 0.7507, 0.9568, 0.7501, 0.9584, 0.7162, 0.9607, 0.2256, 0.9133, 0.2345, 0.9009, 0.2442, 0.8987, 0.2443, 0.9001, 0.9625, 0.2082, 0.9289, 0.1577, 0.9288, 0.1546, 0.9738, 0.1546, 0.9731, 0.2118, 0.3166, 0.9238, 0.3141, 0.9345, 0.2809, 0.932, 0.2798, 0.9216, 0.06863, 0.9347, 0.06772, 0.9262, 0.1157, 0.8779, 0.1157, 0.9389, 0.07148, 0.9432, 0.07111, 0.9432, 0.3166, 0.9238, 0.2798, 0.9216, 0.2723, 0.905, 0.3166, 0.8678, 0.9373, 0.7561, 0.9364, 0.7595, 0.9134, 0.7598, 0.9122, 0.7221, 0.943, 0.7354, 0.9373, 0.7561, 0.9122, 0.7221, 0.1821, 0.7518, 0.2031, 0.7453, 0.2031, 0.7795, 0.2003, 0.7786, 0.1821, 0.7514, 0.2031, 0.7453, 0.1821, 0.7518, 0.009135, 0.8481, 0.003643, 0.8953, 0.008812, 0.8481, 0.003643, 0.8953, 0.001384, 0.8852, 0.008812, 0.8481, 0.009135, 0.8481, 0.04152, 0.8478, 0.04232, 0.8483, 0.009724, 0.9106, 0.003643, 0.8953, 0.009135, 0.8481, 0.9092, 0.701, 0.9214, 0.6909, 0.9092, 0.7136, 0.9092, 0.7136, 0.9214, 0.6909, 0.9432, 0.6887, 0.9432, 0.6905, 0.3952, 0.4537, 0.3952, 0.4782, 0.3777, 0.4652, 0.391, 0.4538, 0.3777, 0.4652, 0.3769, 0.4544, 0.391, 0.4538, 0.04344, 0.924, 0.05022, 0.8669, 0.05022, 0.9258, 0.03688, 0.9105, 0.05021, 0.8572, 0.05022, 0.8669, 0.04344, 0.924, 0.03688, 0.9105, 0.04344, 0.924, 0.009724, 0.9106, 0.04344, 0.924, 0.02158, 0.9236, 0.009724, 0.9106, 0.0488, 0.8537, 0.05021, 0.8572, 0.03688, 0.9105, 0.009724, 0.9106, 0.009135, 0.8481, 0.04232, 0.8483, 0.04804, 0.8517, 0.9432, 0.6905, 0.943, 0.7354, 0.9122, 0.7221, 0.9092, 0.7136, 0.8774, 0.5182, 0.8771, 0.5147, 0.8749, 0.4941, 0.8967, 0.44, 0.8976, 0.4378, 0.9011, 0.4385, 0.9127, 0.4407, 0.9127, 0.5006, 0.9127, 0.5104, 0.9112, 0.5139, 0.9104, 0.5159, 0.9061, 0.5197, 0.02614, 0.04137, 0.02838, 0.0432, 0.02613, 0.04803, 0.02613, 0.0422, 0.6089, 0.1242, 0.5823, 0.02774, 0.6485, 0.0007691, 0.6485, 0.0847, 0.6475, 0.09583, 0.6089, 0.1242, 0.6485, 0.0847, 0.6205, 0.1266, 0.6089, 0.1242, 0.6475, 0.09583, 0.6473, 0.09718, 0.1967, 0.8465, 0.2024, 0.8608, 0.1851, 0.8456, 0.5957, 0.1215, 0.5823, 0.02774, 0.6089, 0.1242, 0.5713, 0.04516, 0.5702, 0.03594, 0.5823, 0.02774, 0.2678, 0.1536, 0.2584, 0.2734, 0.2485, 0.2595, 0.2675, 0.1535, 0.5957, 0.1215, 0.5713, 0.04516, 0.5823, 0.02774, 0.1779, 0.8772, 0.173, 0.8505, 0.1851, 0.8456, 0.2024, 0.8608, 0.1699, 0.9212, 0.1779, 0.8772, 0.2198, 0.9155, 0.1683, 0.9199, 0.1779, 0.8772, 0.1699, 0.9212, 0.1685, 0.9214, 0.01733, 0.2763, 0.06332, 0.2243, 0.04834, 0.2518, 0.578, 0.1078, 0.5713, 0.04516, 0.5957, 0.1215, 0.01733, 0.2763, 0.05243, 0.2142, 0.06332, 0.2243, 0.00952, 0.1629, 0.05243, 0.2142, 0.01499, 0.277, 0.01309, 0.2765, 0.01733, 0.2763, 0.01621, 0.2773, 0.01499, 0.277, 0.05243, 0.2142, 0.9502, 0.9702, 0.9502, 0.92, 0.9502, 0.9193, 0.9672, 0.9186, 0.9612, 0.9705, 0.9612, 0.9708, 0.9525, 0.9715, 0.9511, 0.9716, 0.9502, 0.9716, 0.165, 0.4056, 0.1703, 0.423, 0.1503, 0.4454, 0.1503, 0.3831, 0.214, 0.006641, 0.2374, 3.504e-05, 0.2626, 0.0197, 0.274, 0.08092, 0.2734, 0.08251, 0.2686, 0.09547, 0.214, 0.1659, 0.1779, 0.8772, 0.2024, 0.8608, 0.2205, 0.8828, 0.2205, 0.9154, 0.2198, 0.9155, 0.3166, 0.1595, 0.3166, 0.3166, 0.2584, 0.2734, 0.2678, 0.1536, 0.00952, 0.1629, 0.01309, 0.2765, 0.001059, 0.2736, 0.001059, 0.1591, 0.8199, 0.6076, 0.8857, 0.6076, 0.8256, 0.6454, 0.1834, 0.1074, 0.1671, 0.159, 0.1549, 0.1488, 0.1826, 0.1252, 0.1674, 0.1592, 0.1671, 0.159, 0.1834, 0.1074, 0.1826, 0.1252, 0.1834, 0.1725, 0.1674, 0.1592, 0.4028, 0.6118, 0.3694, 0.6326, 0.3374, 0.6397, 0.4027, 0.6113, 0.3374, 0.6397, 0.3259, 0.6327, 0.2817, 0.5895, 0.9023, 0.7677, 0.8772, 0.6975, 0.9039, 0.6978, 0.9023, 0.7677, 0.8904, 0.7701, 0.8767, 0.6975, 0.8772, 0.6975, 0.8907, 0.6076, 0.8873, 0.6776, 0.8261, 0.6486, 0.8256, 0.6454, 0.8857, 0.6076, 0.826, 0.6492, 0.8261, 0.6486, 0.8873, 0.6776, 0.8899, 0.6924, 0.826, 0.6492, 0.8899, 0.6924, 0.8198, 0.6831, 0.8708, 0.6965, 0.8197, 0.6835, 0.8198, 0.6831, 0.8899, 0.6924, 0.3374, 0.6397, 0.3694, 0.6326, 0.3555, 0.6386, 0.8965, 0.775, 0.9023, 0.7677, 0.9039, 0.7795, 0.8873, 0.6776, 0.8908, 0.6849, 0.8899, 0.6924, 0.8965, 0.775, 0.8904, 0.7701, 0.9023, 0.7677, 0.3729, 0.6467, 0.3941, 0.6987, 0.2786, 0.6987, 0.2999, 0.6744, 0.3003, 0.6738, 0.3054, 0.6719, 0.4027, 0.6113, 0.3374, 0.6397, 0.2817, 0.5895, 0.3973, 0.5895, 0.05836, 0.8171, 0.09663, 0.8277, 0.0999, 0.8286, 0.1002, 0.8292, 0.1177, 0.8644, 0.1179, 0.8648, 0.1108, 0.8795, 0.1106, 0.8799, 0.09367, 0.8976, 0.09286, 0.8978, 0.05836, 0.9039, 0.001321, 0.003603, 0.0007626, 0.0009155, 0.008734, 0.001026, 0.008734, 0.00755, 0.006117, 0.04528, 0.001321, 0.003603, 0.008734, 0.00755, 0.9241, 0.8799, 0.9246, 0.8769, 0.9584, 0.8269, 0.9691, 0.8233, 0.9694, 0.8799, 0.003946, 0.06426, 0.001321, 0.003603, 0.006117, 0.04528, 0.004809, 0.06411, 0.003358, 0.07323, 0.003196, 0.07424, 0.002058, 0.074, 0.003946, 0.06426, 0.004809, 0.06411, 0.9314, 0.1007, 0.93, 0.09323, 0.976, 0.09323, 0.976, 0.1507, 0.9749, 0.1503, 0.965, 0.1468, 0.9538, 0.1315, 0.9068, 0.8821, 0.9068, 0.8366, 0.9148, 0.8374, 0.9192, 0.8821, 0.9532, 0.2149, 0.9651, 0.2115, 0.9651, 0.2594, 0.964, 0.2598, 0.3178, 0.2666, 0.3311, 0.27, 0.3831, 0.3244, 0.3184, 0.2905, 0.05458, 0.7901, 0.05568, 0.7893, 0.05567, 0.802, 0.8468, 0.7761, 0.8464, 0.7732, 0.8361, 0.6973, 0.871, 0.6992, 0.872, 0.7002, 0.8734, 0.7015, 0.8734, 0.7839, 0.8626, 0.786, 0.003347, 0.6638, 0.004864, 0.6551, 0.06511, 0.6579, 0.1308, 0.5774, 0.131, 0.5821, 0.1303, 0.583, 0.004358, 0.583, 0.0008573, 0.5076, 0.0008573, 0.5076, 0.000723, 0.5048, 0.1296, 0.5514, 0.1308, 0.5774, 0.1303, 0.583, 0.131, 0.5821, 0.131, 0.583, 0.01231, 0.1126, 0.02898, 0.09775, 0.07906, 0.1325, 0.06466, 0.1335, 0.06958, 0.2067, 0.01815, 0.1667, 0.3872, 0.4075, 0.3695, 0.4199, 0.3566, 0.4214, 0.3178, 0.3769, 0.3184, 0.2905, 0.3831, 0.3244, 0.02898, 0.09775, 0.03603, 0.04408, 0.09557, 0.0007913, 0.1004, 0.0004906, 0.1004, 0.1312, 0.07906, 0.1325, 0.06511, 0.6579, 0.001009, 0.6773, 0.003347, 0.6638, 0.5677, 0.02011, 0.5677, 0.1499, 0.5674, 0.1506, 0.5649, 0.1507, 0.5465, 0.1355, 0.4912, 0.06508, 0.5138, 0.03106, 0.5208, 0.02048, 0.06685, 0.672, 0.05848, 0.6715, 0.06511, 0.6579, 0.06511, 0.6579, 0.05848, 0.6715, 0.0003286, 0.6812, 0.001009, 0.6773, 0.06971, 0.2085, 0.02169, 0.1749, 0.01815, 0.1667, 0.06958, 0.2067, 0.01231, 0.1126, 0.0006438, 0.1003, 0.02898, 0.09775, 0.0006438, 0.1003, 0.03603, 0.04408, 0.02898, 0.09775, 0.09557, 0.0007913, 0.03603, 0.04408, 0.0908, 0.001086, 0.3831, 0.3244, 0.3311, 0.27, 0.3548, 0.2761, 0.3941, 0.3439, 0.3872, 0.4075, 0.3831, 0.3244, 0.0908, 0.001086, 0.03603, 0.04408, 0.05018, 0.03003, 0.09036, 0.001113, 0.1095, 0.6812, 0.06685, 0.672, 0.1201, 0.6581, 0.06685, 0.672, 0.1087, 0.6448, 0.1201, 0.6581, 0.1087, 0.6448, 0.06685, 0.672, 0.06511, 0.6579, 0.1007, 0.6343, 0.6751, 0.8847, 0.6039, 0.917, 0.6039, 0.8345, 0.6595, 0.8609, 0.6653, 0.8686, 0.6742, 0.8804, 0.6769, 0.8839, 0.559, 0.9231, 0.5559, 0.9265, 0.5529, 0.9298, 0.5526, 0.9301, 0.5526, 0.9057, 0.5526, 0.892, 0.5545, 0.8912, 0.5548, 0.892, 0.5554, 0.8968, 0.01251, 0.8419, 0.0002264, 0.7966, 0.02289, 0.7439, 0.05312, 0.7911, 0.05458, 0.7901, 0.05567, 0.802, 0.05568, 0.8428, 0.9681, 0.002486, 0.9709, 0.001332, 0.9793, 0.03009, 0.9561, 0.02719, 0.6834, 0.6004, 0.6678, 0.6004, 0.6832, 0.5725, 0.04426, 0.02361, 0.05928, 0.01999, 0.05924, 0.02037, 0.04451, 0.02402, 0.06114, 0.003392, 0.05928, 0.01999, 0.04426, 0.02361, 0.04426, 0.001306, 0.9553, 0.05022, 0.9562, 0.0276, 0.9793, 0.03009, 0.9795, 0.03329, 0.9591, 0.05022, 0.9803, 0.05022, 0.9591, 0.05022, 0.9795, 0.03329, 0.9793, 0.03009, 0.9562, 0.0276, 0.9561, 0.02719, 0.9803, 0.3714, 0.9803, 0.417, 0.9775, 0.4159, 0.9566, 0.3876, 0.9566, 0.3872, 0.9548, 0.3704, 0.2929, 0.5612, 0.3188, 0.5609, 0.3188, 0.5873, 0.3019, 0.5841, 0.3005, 0.5807, 0.1783, 0.9694, 0.1783, 0.9234, 0.2031, 0.9234, 0.2008, 0.9402, 0.2003, 0.9434, 0.703, 0.4602, 0.7336, 0.4543, 0.7317, 0.5645, 0.6948, 0.5699, 0.6733, 0.5699, 0.6948, 0.5699, 0.7317, 0.5645, 0.7316, 0.5699, 0.3631, 0.5302, 0.3726, 0.53, 0.3325, 0.541, 0.4277, 0.5873, 0.4269, 0.5521, 0.4434, 0.5426, 0.4288, 0.5873, 0.4507, 0.5872, 0.4288, 0.5873, 0.4434, 0.5426, 0.3726, 0.53, 0.4269, 0.5521, 0.4277, 0.5873, 0.4248, 0.5873, 0.6733, 0.5699, 0.6937, 0.4618, 0.703, 0.4602, 0.6733, 0.5699, 0.6608, 0.5697, 0.6937, 0.4618, 0.4507, 0.5872, 0.4434, 0.5426, 0.4629, 0.576, 0.4539, 0.5872, 0.8669, 0.3782, 0.8981, 0.3719, 0.9076, 0.37, 0.9081, 0.3702, 0.9091, 0.372, 0.9127, 0.3794, 0.9127, 0.3959, 0.9127, 0.4242, 0.8644, 0.4563, 0.8529, 0.4313, 0.8171, 0.01171, 0.8251, 0.01847, 0.8166, 0.01245, 0.6576, 0.5696, 0.6569, 0.5685, 0.6937, 0.4618, 0.6608, 0.5697, 0.6569, 0.5685, 0.6389, 0.5002, 0.6937, 0.4618, 0.4326, 0.5235, 0.4434, 0.5426, 0.3726, 0.53, 0.4434, 0.5426, 0.4269, 0.5521, 0.3726, 0.53, 0.657, 0.5696, 0.6569, 0.5685, 0.6576, 0.5696, 0.8169, 0.09987, 0.8049, 0.07747, 0.8166, 0.01245, 0.8251, 0.01847, 0.8515, 0.04067, 0.8515, 0.107, 0.6808, 0.6097, 0.7227, 0.6097, 0.7227, 0.7249, 0.632, 0.7075, 0.6292, 0.7069, 0.6282, 0.7057, 0.61, 0.6826, 0.6074, 0.6793, 0.3356, 0.8001, 0.3356, 0.7954, 0.3356, 0.7005, 0.3784, 0.7049, 0.3897, 0.8057, 0.2247, 0.7015, 0.2511, 0.7603, 0.2125, 0.8013, 0.2125, 0.7002, 0.3726, 0.53, 0.4248, 0.5873, 0.3324, 0.5873, 0.3325, 0.541, 0.483, 0.1248, 0.5087, 0.1566, 0.483, 0.1867, 0.8775, 0.8117, 0.8629, 0.7927, 0.8799, 0.809, 0.8487, 0.8166, 0.8487, 0.7792, 0.8629, 0.7927, 0.8775, 0.8117, 0.4661, 0.9561, 0.437, 0.9673, 0.437, 0.9495, 0.483, 0.1867, 0.5087, 0.1566, 0.5019, 0.1718, 0.483, 0.1878, 0.4624, 0.9717, 0.4383, 0.9913, 0.437, 0.9673, 0.4694, 0.9593, 0.4665, 0.9644, 0.4661, 0.9561, 0.4694, 0.9593, 0.4661, 0.9561, 0.4688, 0.9554, 0.437, 0.9673, 0.4661, 0.9561, 0.4665, 0.9644, 0.4624, 0.9717, 0.9563, 0.5529, 0.9563, 0.6103, 0.9563, 0.6114, 0.9316, 0.5892, 0.9277, 0.5817, 0.9249, 0.5764, 0.9257, 0.5729, 0.9424, 0.5619, 0.005123, 0.9789, 0.001364, 0.9803, 0.003391, 0.9257, 0.03697, 0.9257, 0.03788, 0.9295, 0.03788, 0.9295, 0.04585, 0.963, 0.005123, 0.9789, 0.01965, 0.6419, 0.0003122, 0.6151, 0.01965, 0.6191, 0.2254, 0.1555, 0.2576, 0.1214, 0.2576, 0.1254, 0.2576, 0.1691, 0.2335, 0.1769, 0.0003122, 0.6151, 0.01965, 0.6419, 0.002477, 0.6367, 0.321, 0.9418, 0.321, 0.9847, 0.2959, 0.9651, 0.2931, 0.9629, 0.3028, 0.9397, 0.9783, 0.05436, 0.9847, 0.0786, 0.958, 0.0917, 0.958, 0.05378, 0.3297, 0.3989, 0.3428, 0.4345, 0.3134, 0.4585, 0.3134, 0.3961, 0.4422, 0.09696, 0.4439, 0.09564, 0.4745, 0.106, 0.4803, 0.1105, 0.4709, 0.1334, 0.4439, 0.09564, 0.4522, 0.08914, 0.4745, 0.106, 0.8166, 0.7236, 0.7966, 0.6303, 0.8166, 0.6263, 0.4704, 0.1376, 0.4013, 0.1949, 0.4709, 0.1334, 0.4709, 0.1334, 0.4013, 0.1949, 0.3879, 0.137, 0.3927, 0.1334, 0.4709, 0.1334, 0.3927, 0.1334, 0.4422, 0.09696, 0.7991, 0.7205, 0.7966, 0.6303, 0.8166, 0.7236, 0.8166, 0.7282, 0.7991, 0.7205, 0.7951, 0.6327, 0.7966, 0.6303, 0.4732, 0.2358, 0.4281, 0.2248, 0.401, 0.1986, 0.4013, 0.1949, 0.4704, 0.1376, 0.477, 0.233, 0.4803, 0.2305, 0.477, 0.233, 0.4704, 0.1376, 0.2854, 0.4842, 0.3298, 0.4694, 0.2982, 0.524, 0.2813, 0.5147, 0.9803, 0.6946, 0.9803, 0.7342, 0.9783, 0.7357, 0.9803, 0.6946, 0.9783, 0.7357, 0.9609, 0.7357, 0.9795, 0.6944, 0.4113, 0.2196, 0.3992, 0.2064, 0.4281, 0.2248, 0.3992, 0.2064, 0.401, 0.1986, 0.4281, 0.2248, 0.3397, 0.4603, 0.3589, 0.4618, 0.3753, 0.4693, 0.3298, 0.4694, 0.3397, 0.4603, 0.2982, 0.524, 0.9722, 0.738, 0.9609, 0.7357, 0.9783, 0.7357, 0.3425, 0.4498, 0.3589, 0.4618, 0.3397, 0.4603, 0.5257, 0.1879, 0.5257, 0.1809, 0.5257, 0.1547, 0.5936, 0.1504, 0.6048, 0.1723, 0.5901, 0.2791, 0.5843, 0.2795, 0.5816, 0.2753, 0.9532, 0.7267, 0.948, 0.6855, 0.9795, 0.6944, 0.9609, 0.7357, 0.3397, 0.4603, 0.3753, 0.4693, 0.4176, 0.4959, 0.4192, 0.524, 0.2982, 0.524, 0.8297, 0.6942, 0.8297, 0.7249, 0.8211, 0.7229, 0.8231, 0.6872, 0.8266, 0.6909, 0.5295, 0.7829, 0.5289, 0.7835, 0.5058, 0.8067, 0.4748, 0.8144, 0.4748, 0.7112, 0.4894, 0.7193, 0.4924, 0.721, 0.5263, 0.7774])
me_cube_cell_001.materials.append(mat_material)
me_cube_cell_001.update()

# ---- objects
ob_light = bpy.data.objects.new('Light', light_light)
ob_camera = bpy.data.objects.new('Camera', cam_camera)
ob_cube_cell_001 = bpy.data.objects.new('Cube_cell.001', me_cube_cell_001)

# ---- transforms, parenting, visibility, modifiers, constraints
ob_light.location = (4.076, 1.005, 5.904)
ob_light.rotation_euler = (0.6503, 0.05522, 1.866)
ob_light.lock_rotations_4d = False
ob_light.empty_display_type = 'ARROWS'
ob_light.color = (0.0, 0.0, 0.0, 0.0)
ob_light.lineart.crease_threshold = 0.0
ob_camera.location = (7.359, -6.926, 4.958)
ob_camera.rotation_euler = (1.109, 0.0, 0.8149)
ob_camera.lock_rotations_4d = False
ob_camera.empty_display_type = 'ARROWS'
ob_camera.color = (0.0, 0.0, 0.0, 0.0)
ob_camera.display_type = 'WIRE'
ob_camera.lineart.crease_threshold = 0.0
ob_cube_cell_001.location = (2.174, 0.4824, 1.933)

# ---- collection membership
col_collection.objects.link(ob_light)
col_collection.objects.link(ob_camera)
col_collection.objects.link(ob_cube_cell_001)

# ---- scene / render settings (as saved in the file)
scene.camera = ob_camera
scene.frame_start = 1; scene.frame_end = 250; scene.frame_set(144)
scene.render.engine = 'CYCLES'
scene.cycles.bake_type = 'AO'
bpy.context.view_layer.update()
